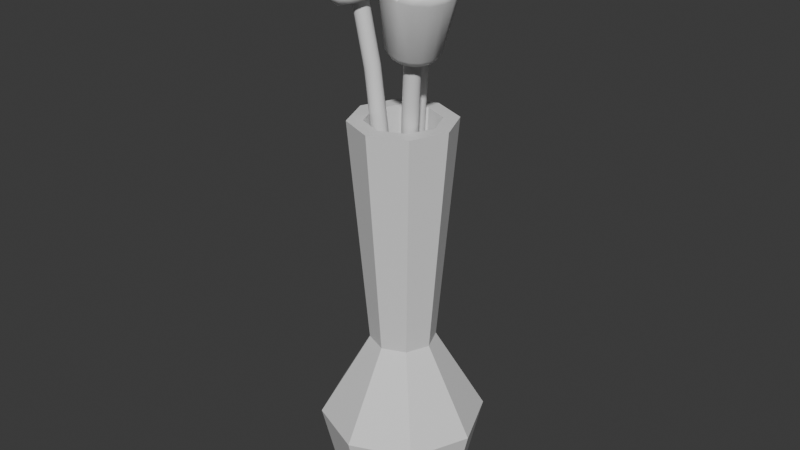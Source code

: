 # Source: vase.blend  (saved by Blender 5.1.30; exported with 4.5.12 LTS)
import bpy
from mathutils import Matrix  # noqa: F401  (used for matrix-valued properties, if any)

bpy.ops.wm.read_factory_settings(use_empty=True)
scene = bpy.context.scene
scene.name = 'Scene'

# ---- collections
col_collection = bpy.data.collections.new('Collection'); scene.collection.children.link(col_collection)

# ---- materials (node trees are filled in below, after node groups)
mat_vase = bpy.data.materials.new('Vase')
mat_vase.alpha_threshold = 0.0
mat_vase.use_backface_culling_lightprobe_volume = False
mat_vase.roughness = 0.5
mat_vase.line_color = (0.0, 0.0, 0.0, 1.0)
mat_tulip = bpy.data.materials.new('Tulip')

# ---- material node trees
mat_vase.use_nodes = True; mat_vase.node_tree.nodes.clear()
_N = mat_vase.node_tree.nodes; _L = mat_vase.node_tree.links
n0 = _N.new('ShaderNodeOutputMaterial'); n0.name = 'Material Output'; n0.location = (200, 100)
n1 = _N.new('ShaderNodeBsdfPrincipled'); n1.name = 'Principled BSDF'; n1.location = (-200, 100)
_L.new(n1.outputs[0], n0.inputs[0])
n0.is_active_output = True
mat_tulip.use_nodes = True; mat_tulip.node_tree.nodes.clear()
_N = mat_tulip.node_tree.nodes; _L = mat_tulip.node_tree.links
n0 = _N.new('ShaderNodeBsdfPrincipled'); n0.name = 'Principled BSDF'; n0.location = (-200, 100)
n1 = _N.new('ShaderNodeOutputMaterial'); n1.name = 'Material Output'; n1.location = (200, 100)
_L.new(n0.outputs[0], n1.inputs[0])
n1.is_active_output = True

# ---- world
world_world = bpy.data.worlds.new('World'); scene.world = world_world
world_world.use_nodes = True; world_world.node_tree.nodes.clear()
_N = world_world.node_tree.nodes; _L = world_world.node_tree.links
n0 = _N.new('ShaderNodeOutputWorld'); n0.name = 'World Output'; n0.location = (200, 100)
n1 = _N.new('ShaderNodeBackground'); n1.name = 'Background'; n1.location = (-200, 100)
n1.inputs[0].default_value = (0.05088, 0.05088, 0.05088, 1.0)
_L.new(n1.outputs[0], n0.inputs[0])
n0.is_active_output = True
world_world.color = (0.05088, 0.05088, 0.05088)
world_world.sun_shadow_jitter_overblur = 0.0

# ---- meshes
me_cylinder = bpy.data.meshes.new('Cylinder')
me_cylinder.from_pydata([(0.0, 0.03537, -0.15), (0.0, 0.02665, 0.15), (0.02501, 0.02501, -0.15), (0.01884, 0.01884, 0.15), (0.03537, 0.0, -0.15), (0.02665, 0.0, 0.15), (0.02501, -0.02501, -0.15), (0.01884, -0.01884, 0.15), (0.0, -0.03537, -0.15), (0.0, -0.02665, 0.15), (-0.02501, -0.02501, -0.15), (-0.01884, -0.01884, 0.15), (-0.03537, 0.0, -0.15), (-0.02665, 0.0, 0.15), (-0.02501, 0.02501, -0.15), (-0.01884, 0.01884, 0.15), (0.0, 0.05, -0.1286), (0.03536, 0.03536, -0.1286), (0.05, 0.0, -0.1286), (0.03536, -0.03536, -0.1286), (0.0, -0.05, -0.1286), (-0.03536, -0.03536, -0.1286), (-0.05, 0.0, -0.1286), (-0.03536, 0.03536, -0.1286), (0.0, 0.06095, -0.08167), (0.0431, 0.0431, -0.08167), (0.06095, 0.0, -0.08167), (0.0431, -0.0431, -0.08167), (0.0, -0.06095, -0.08167), (-0.0431, -0.0431, -0.08167), (-0.06095, 0.0, -0.08167), (-0.0431, 0.0431, -0.08167), (1.41e-10, 0.02405, -0.01778), (0.017, 0.017, -0.01778), (0.02405, 1.41e-10, -0.01778), (0.017, -0.017, -0.01778), (1.41e-10, -0.02405, -0.01778), (-0.017, -0.017, -0.01778), (-0.02405, 1.41e-10, -0.01778), (-0.017, 0.017, -0.01778), (0.02678, 0.02678, 0.15), (0.0, 0.03787, 0.15), (0.03787, 0.0, 0.15), (0.02678, -0.02678, 0.15), (0.0, -0.03787, 0.15), (-0.02678, -0.02678, 0.15), (-0.03787, 0.0, 0.15), (-0.02678, 0.02678, 0.15), (0.01118, 0.01118, -0.01948), (2.018e-08, 0.01581, -0.01948), (0.01581, 0.0, -0.01948), (0.01118, -0.01118, -0.01948), (2.018e-08, -0.01581, -0.01948), (-0.01118, -0.01118, -0.01948), (-0.01581, 0.0, -0.01948), (-0.01118, 0.01118, -0.01948)], [], [(32, 41, 40, 33), (33, 40, 42, 34), (34, 42, 43, 35), (35, 43, 44, 36), (36, 44, 45, 37), (37, 45, 46, 38), (9, 7, 51, 52), (38, 46, 47, 39), (39, 47, 41, 32), (14, 23, 16, 0), (12, 22, 23, 14), (10, 21, 22, 12), (8, 20, 21, 10), (6, 19, 20, 8), (4, 18, 19, 6), (2, 17, 18, 4), (0, 16, 17, 2), (23, 31, 24, 16), (22, 30, 31, 23), (21, 29, 30, 22), (20, 28, 29, 21), (19, 27, 28, 20), (18, 26, 27, 19), (17, 25, 26, 18), (16, 24, 25, 17), (31, 39, 32, 24), (30, 38, 39, 31), (29, 37, 38, 30), (28, 36, 37, 29), (27, 35, 36, 28), (26, 34, 35, 27), (25, 33, 34, 26), (24, 32, 33, 25), (1, 3, 40, 41), (3, 5, 42, 40), (5, 7, 43, 42), (7, 9, 44, 43), (9, 11, 45, 44), (11, 13, 46, 45), (13, 15, 47, 46), (15, 1, 41, 47), (5, 3, 48, 50), (15, 13, 54, 55), (11, 9, 52, 53), (7, 5, 50, 51), (3, 1, 49, 48), (1, 15, 55, 49), (13, 11, 53, 54)])
_uv = me_cylinder.uv_layers.new(name='UVMap')
_uv.uv.foreach_set('vector', [0.1886, 0.1696, 0.2186, 0.5195, 0.1657, 0.5206, 0.151, 0.1734, 0.151, 0.1734, 0.1657, 0.5206, 0.1128, 0.522, 0.1147, 0.1774, 0.1147, 0.1774, 0.1128, 0.522, 0.05879, 0.5231, 0.08085, 0.1814, 0.08085, 0.1814, 0.05879, 0.5231, 6.711e-05, 0.5225, 0.05132, 0.1842, 0.3308, 0.1544, 0.4506, 0.5151, 0.3849, 0.5173, 0.2987, 0.1582, 0.2987, 0.1582, 0.3849, 0.5173, 0.3271, 0.5181, 0.2633, 0.1621, 0.009884, 0.5504, 0.06199, 0.5454, 0.1258, 0.9948, 0.09346, 0.9999, 0.2633, 0.1621, 0.3271, 0.5181, 0.2722, 0.5186, 0.2263, 0.1658, 0.2263, 0.1658, 0.2722, 0.5186, 0.2186, 0.5195, 0.1886, 0.1696, 0.2246, 0.009673, 0.2245, 0.03959, 0.1838, 0.04039, 0.1841, 0.008612, 0.2621, 0.00942, 0.2639, 0.03826, 0.2245, 0.03959, 0.2246, 0.009673, 0.2974, 0.007747, 0.3024, 0.03541, 0.2639, 0.03826, 0.2621, 0.00942, 0.3283, 6.709e-05, 0.3419, 0.02734, 0.3024, 0.03541, 0.2974, 0.007747, 0.04797, 0.01604, 0.05044, 0.05003, 0.003319, 0.05429, 0.009073, 0.01887, 0.09002, 0.005745, 0.09537, 0.04348, 0.05044, 0.05003, 0.04797, 0.01604, 0.1396, 0.00746, 0.1409, 0.04168, 0.09537, 0.04348, 0.09002, 0.005745, 0.1841, 0.008612, 0.1838, 0.04039, 0.1409, 0.04168, 0.1396, 0.00746, 0.2245, 0.03959, 0.2272, 0.08534, 0.1867, 0.08766, 0.1838, 0.04039, 0.2639, 0.03826, 0.2671, 0.08315, 0.2272, 0.08534, 0.2245, 0.03959, 0.3024, 0.03541, 0.3078, 0.08079, 0.2671, 0.08315, 0.2639, 0.03826, 0.3419, 0.02734, 0.3529, 0.08005, 0.3078, 0.08079, 0.3024, 0.03541, 0.05044, 0.05003, 0.05764, 0.102, 0.008364, 0.1154, 0.003319, 0.05429, 0.09537, 0.04348, 0.1022, 0.09468, 0.05764, 0.102, 0.05044, 0.05003, 0.1409, 0.04168, 0.1451, 0.09045, 0.1022, 0.09468, 0.09537, 0.04348, 0.1838, 0.04039, 0.1867, 0.08766, 0.1451, 0.09045, 0.1409, 0.04168, 0.2272, 0.08534, 0.2263, 0.1658, 0.1886, 0.1696, 0.1867, 0.08766, 0.2671, 0.08315, 0.2633, 0.1621, 0.2263, 0.1658, 0.2272, 0.08534, 0.3078, 0.08079, 0.2987, 0.1582, 0.2633, 0.1621, 0.2671, 0.08315, 0.3529, 0.08005, 0.3308, 0.1544, 0.2987, 0.1582, 0.3078, 0.08079, 0.05764, 0.102, 0.08085, 0.1814, 0.05132, 0.1842, 0.008364, 0.1154, 0.1022, 0.09468, 0.1147, 0.1774, 0.08085, 0.1814, 0.05764, 0.102, 0.1451, 0.09045, 0.151, 0.1734, 0.1147, 0.1774, 0.1022, 0.09468, 0.1867, 0.08766, 0.1886, 0.1696, 0.151, 0.1734, 0.1451, 0.09045, 0.2202, 0.5404, 0.1674, 0.5414, 0.1657, 0.5206, 0.2186, 0.5195, 0.1674, 0.5414, 0.1147, 0.543, 0.1128, 0.522, 0.1657, 0.5206, 0.1147, 0.543, 0.06199, 0.5454, 0.05879, 0.5231, 0.1128, 0.522, 0.06199, 0.5454, 0.009884, 0.5504, 6.711e-05, 0.5225, 0.05879, 0.5231, 0.4382, 0.5463, 0.3837, 0.5415, 0.3849, 0.5173, 0.4506, 0.5151, 0.3837, 0.5415, 0.3282, 0.5401, 0.3271, 0.5181, 0.3849, 0.5173, 0.3282, 0.5401, 0.2737, 0.5399, 0.2722, 0.5186, 0.3271, 0.5181, 0.2737, 0.5399, 0.2202, 0.5404, 0.2186, 0.5195, 0.2722, 0.5186, 0.1147, 0.543, 0.1674, 0.5414, 0.1916, 0.9892, 0.1584, 0.9913, 0.2737, 0.5399, 0.3282, 0.5401, 0.2914, 0.9914, 0.2582, 0.9893, 0.3837, 0.5415, 0.4382, 0.5463, 0.3568, 0.9999, 0.3242, 0.9949, 0.06199, 0.5454, 0.1147, 0.543, 0.1584, 0.9913, 0.1258, 0.9948, 0.1674, 0.5414, 0.2202, 0.5404, 0.2248, 0.9886, 0.1916, 0.9892, 0.2202, 0.5404, 0.2737, 0.5399, 0.2582, 0.9893, 0.2248, 0.9886, 0.3282, 0.5401, 0.3837, 0.5415, 0.3242, 0.9949, 0.2914, 0.9914])
me_cylinder.materials.append(mat_vase)
me_cylinder.update()
me_cylinder_001 = bpy.data.meshes.new('Cylinder.001')
me_cylinder_001.from_pydata([(0.0, 0.005769, -0.01827), (0.002208, 0.00533, -0.01827), (0.004079, 0.004079, -0.01827), (0.00533, 0.002208, -0.01827), (0.005769, 0.0, -0.01827), (0.00533, -0.002208, -0.01827), (0.004079, -0.004079, -0.01827), (0.002208, -0.00533, -0.01827), (0.0, -0.005769, -0.01827), (-0.002208, -0.00533, -0.01827), (-0.004079, -0.004079, -0.01827), (-0.00533, -0.002208, -0.01827), (-0.005769, 0.0, -0.01827), (-0.00533, 0.002208, -0.01827), (-0.004079, 0.004079, -0.01827), (-0.002208, 0.00533, -0.01827), (-0.0004665, 0.0287, 0.2188), (0.001741, 0.02828, 0.2189), (0.003613, 0.02708, 0.2192), (0.004863, 0.02528, 0.2198), (0.005302, 0.02317, 0.2204), (0.004863, 0.02105, 0.221), (0.003613, 0.01926, 0.2216), (0.001741, 0.01806, 0.2219), (-0.0004665, 0.01764, 0.2221), (-0.002674, 0.01806, 0.2219), (-0.004546, 0.01926, 0.2216), (-0.005796, 0.02105, 0.221), (-0.006235, 0.02317, 0.2204), (-0.005796, 0.02528, 0.2198), (-0.004546, 0.02708, 0.2192), (-0.002674, 0.02828, 0.2189), (0.004767, 0.0506, 0.2598), (-0.001883, 0.05187, 0.2594), (0.0104, 0.04699, 0.2609), (0.01417, 0.04159, 0.2625), (0.01549, 0.03522, 0.2644), (0.01417, 0.02885, 0.2663), (0.0104, 0.02345, 0.2679), (0.004767, 0.01984, 0.269), (-0.001883, 0.01857, 0.2694), (-0.008533, 0.01984, 0.269), (-0.01417, 0.02345, 0.2679), (-0.01794, 0.02885, 0.2663), (-0.01926, 0.03522, 0.2644), (-0.01794, 0.04159, 0.2625), (-0.01417, 0.04699, 0.2609), (-0.008533, 0.0506, 0.2598), (-0.0004665, 0.0426, 0.221), (-0.0004665, 0.03879, 0.2177), (0.005556, 0.03764, 0.2181), (0.006588, 0.04125, 0.2214), (0.01066, 0.03437, 0.219), (0.01257, 0.03742, 0.2226), (0.01407, 0.02948, 0.2205), (0.01657, 0.03169, 0.2243), (0.01527, 0.02371, 0.2222), (0.01797, 0.02493, 0.2263), (0.01407, 0.01794, 0.2239), (0.01657, 0.01818, 0.2283), (0.01066, 0.01305, 0.2254), (0.01257, 0.01245, 0.23), (0.005556, 0.009784, 0.2264), (0.006588, 0.008619, 0.2312), (-0.0004665, 0.008636, 0.2267), (-0.0004665, 0.007274, 0.2316), (-0.006489, 0.009784, 0.2264), (-0.007521, 0.008619, 0.2312), (-0.01159, 0.01305, 0.2254), (-0.0135, 0.01245, 0.23), (-0.01501, 0.01794, 0.2239), (-0.0175, 0.01818, 0.2283), (-0.0162, 0.02371, 0.2222), (-0.0189, 0.02493, 0.2263), (-0.01501, 0.02948, 0.2205), (-0.0175, 0.03169, 0.2243), (-0.01159, 0.03437, 0.219), (-0.0135, 0.03742, 0.2226), (-0.006489, 0.03764, 0.2181), (-0.007521, 0.04125, 0.2214), (0.00901, 0.05932, 0.2614), (-0.0004665, 0.06113, 0.2609), (0.01704, 0.05418, 0.2629), (0.02241, 0.04648, 0.2652), (0.0243, 0.0374, 0.268), (0.02241, 0.02833, 0.2707), (0.01704, 0.02063, 0.273), (0.00901, 0.01549, 0.2745), (-0.0004665, 0.01368, 0.2751), (-0.009943, 0.01549, 0.2745), (-0.01798, 0.02063, 0.273), (-0.02334, 0.02833, 0.2707), (-0.02523, 0.0374, 0.268), (-0.02334, 0.04648, 0.2652), (-0.01798, 0.05418, 0.2629), (-0.009943, 0.05932, 0.2614), (-0.02334, 0.03012, 0.2767), (-0.01853, 0.02158, 0.2746), (-0.02523, 0.03974, 0.2758), (-0.02334, 0.04828, 0.2712), (-0.01816, 0.05445, 0.2648), (-0.01953, 0.03164, 0.2762), (-0.01561, 0.02438, 0.2738), (-0.0211, 0.03974, 0.2758), (-0.01953, 0.04677, 0.2717), (-0.01524, 0.05165, 0.2656), (0.00901, 0.01733, 0.2807), (0.01676, 0.0208, 0.2741), (-0.0004665, 0.01615, 0.2833), (-0.009943, 0.01733, 0.2807), (-0.01769, 0.02075, 0.2741), (0.00743, 0.02098, 0.2796), (0.01384, 0.02359, 0.2732), (-0.0004665, 0.0201, 0.2821), (-0.008363, 0.02098, 0.2796), (-0.01477, 0.02354, 0.2732), (0.02241, 0.04793, 0.2701), (0.01762, 0.05442, 0.265), (0.0243, 0.03919, 0.2739), (0.02241, 0.02977, 0.2755), (0.01754, 0.0217, 0.2749), (0.0186, 0.04642, 0.2705), (0.0147, 0.05163, 0.2658), (0.02017, 0.03919, 0.2739), (0.0186, 0.03129, 0.2751), (0.01462, 0.02449, 0.274), (0.00901, 0.06068, 0.266), (-0.0004665, 0.06299, 0.2671), (0.01679, 0.05501, 0.2643), (-0.009943, 0.06068, 0.266), (-0.01766, 0.05497, 0.2645), (0.00743, 0.05703, 0.267), (-0.0004665, 0.05903, 0.2683), (0.01387, 0.05221, 0.2652), (-0.008363, 0.05703, 0.267), (-0.01474, 0.05218, 0.2654), (0.001741, 0.01915, 0.13), (0.003613, 0.0179, 0.1301), (0.004863, 0.01603, 0.1302), (0.005302, 0.01383, 0.1304), (0.004863, 0.01163, 0.1306), (0.003613, 0.009768, 0.1307), (0.001741, 0.008521, 0.1308), (-0.0004665, 0.008083, 0.1309), (-0.002674, 0.008521, 0.1308), (-0.004546, 0.009768, 0.1307), (-0.005796, 0.01163, 0.1306), (-0.006235, 0.01383, 0.1304), (-0.005796, 0.01603, 0.1302), (-0.004546, 0.0179, 0.1301), (-0.002674, 0.01915, 0.13), (-0.0004665, 0.01958, 0.1299), (-0.0004665, 0.02282, 0.1765), (0.001741, 0.02239, 0.1766), (0.003613, 0.02117, 0.1768), (0.004863, 0.01933, 0.1772), (0.005302, 0.01717, 0.1776), (0.004863, 0.01501, 0.1781), (0.003613, 0.01318, 0.1785), (0.001741, 0.01195, 0.1787), (-0.0004665, 0.01152, 0.1788), (-0.002674, 0.01195, 0.1787), (-0.004546, 0.01318, 0.1785), (-0.005796, 0.01501, 0.1781), (-0.006235, 0.01717, 0.1776), (-0.005796, 0.01933, 0.1772), (-0.004546, 0.02117, 0.1768), (-0.002674, 0.02239, 0.1766)], [], [(167, 31, 16, 152), (166, 30, 31, 167), (165, 29, 30, 166), (164, 28, 29, 165), (163, 27, 28, 164), (162, 26, 27, 163), (161, 25, 26, 162), (160, 24, 25, 161), (159, 23, 24, 160), (158, 22, 23, 159), (157, 21, 22, 158), (156, 20, 21, 157), (155, 19, 20, 156), (154, 18, 19, 155), (153, 17, 18, 154), (152, 16, 17, 153), (32, 33, 47, 46, 45, 44, 43, 42, 41, 40, 39, 38, 37, 36, 35, 34), (79, 48, 49, 78), (77, 79, 78, 76), (75, 77, 76, 74), (73, 75, 74, 72), (71, 73, 72, 70), (69, 71, 70, 68), (67, 69, 68, 66), (65, 67, 66, 64), (63, 65, 64, 62), (61, 63, 62, 60), (59, 61, 60, 58), (57, 59, 58, 56), (55, 57, 56, 54), (53, 55, 54, 52), (51, 53, 52, 50), (48, 51, 50, 49), (16, 31, 78, 49), (48, 81, 80, 51), (79, 95, 81, 48), (17, 16, 49, 50), (18, 17, 50, 52), (51, 80, 82, 53), (19, 18, 52, 54), (53, 82, 83, 55), (20, 19, 54, 56), (55, 83, 84, 57), (21, 20, 56, 58), (57, 84, 85, 59), (59, 85, 86, 61), (22, 21, 58, 60), (23, 22, 60, 62), (61, 86, 87, 63), (24, 23, 62, 64), (63, 87, 88, 65), (25, 24, 64, 66), (65, 88, 89, 67), (26, 25, 66, 68), (67, 89, 90, 69), (27, 26, 68, 70), (69, 90, 91, 71), (28, 27, 70, 72), (71, 91, 92, 73), (29, 28, 72, 74), (73, 92, 93, 75), (75, 93, 94, 77), (30, 29, 74, 76), (31, 30, 76, 78), (77, 94, 95, 79), (34, 82, 128, 133), (32, 34, 133, 131), (83, 82, 117, 116), (82, 34, 122, 117), (86, 85, 119, 120), (36, 37, 124, 123), (86, 38, 112, 107), (90, 89, 109, 110), (40, 41, 114, 113), (89, 88, 108, 109), (94, 93, 99, 100), (44, 45, 104, 103), (93, 92, 98, 99), (43, 44, 103, 101), (81, 95, 129, 127), (46, 47, 134, 135), (102, 101, 96, 97), (101, 103, 98, 96), (103, 104, 99, 98), (104, 105, 100, 99), (90, 42, 102, 97), (91, 90, 97, 96), (46, 94, 100, 105), (45, 46, 105, 104), (42, 43, 101, 102), (92, 91, 96, 98), (112, 111, 106, 107), (111, 113, 108, 106), (113, 114, 109, 108), (114, 115, 110, 109), (87, 86, 107, 106), (42, 90, 110, 115), (41, 42, 115, 114), (38, 39, 111, 112), (88, 87, 106, 108), (39, 40, 113, 111), (122, 121, 116, 117), (121, 123, 118, 116), (123, 124, 119, 118), (124, 125, 120, 119), (38, 86, 120, 125), (37, 38, 125, 124), (34, 35, 121, 122), (84, 83, 116, 118), (35, 36, 123, 121), (85, 84, 118, 119), (132, 131, 126, 127), (131, 133, 128, 126), (135, 134, 129, 130), (134, 132, 127, 129), (47, 33, 132, 134), (80, 81, 127, 126), (94, 46, 135, 130), (95, 94, 130, 129), (33, 32, 131, 132), (82, 80, 126, 128), (0, 151, 136, 1), (1, 136, 137, 2), (2, 137, 138, 3), (3, 138, 139, 4), (4, 139, 140, 5), (5, 140, 141, 6), (6, 141, 142, 7), (7, 142, 143, 8), (8, 143, 144, 9), (9, 144, 145, 10), (10, 145, 146, 11), (11, 146, 147, 12), (12, 147, 148, 13), (13, 148, 149, 14), (14, 149, 150, 15), (15, 150, 151, 0), (151, 152, 153, 136), (136, 153, 154, 137), (137, 154, 155, 138), (138, 155, 156, 139), (139, 156, 157, 140), (140, 157, 158, 141), (141, 158, 159, 142), (142, 159, 160, 143), (143, 160, 161, 144), (144, 161, 162, 145), (145, 162, 163, 146), (146, 163, 164, 147), (147, 164, 165, 148), (148, 165, 166, 149), (149, 166, 167, 150), (150, 167, 152, 151)])
me_cylinder_001.polygons.foreach_set('use_smooth', [True] * 153)
_k = set([(16, 17), (16, 31), (17, 18), (18, 19), (19, 20), (20, 21), (21, 22), (22, 23), (23, 24), (24, 25), (25, 26), (26, 27), (27, 28), (28, 29), (29, 30), (30, 31), (32, 33), (32, 34), (33, 47), (34, 35), (34, 82), (35, 36), (36, 37), (37, 38), (38, 39), (39, 40), (40, 41), (41, 42), (42, 43), (42, 90), (43, 44), (44, 45), (45, 46), (46, 47), (46, 94), (86, 120)])
me_cylinder_001.attributes.new('sharp_edge', 'BOOLEAN', 'EDGE').data.foreach_set('value', [ (min(e.vertices), max(e.vertices)) in _k for e in me_cylinder_001.edges])
_uv = me_cylinder_001.uv_layers.new(name='UVMap')
_uv.uv.foreach_set('vector', [0.2527, 0.8217, 0.2535, 0.9995, 0.2376, 0.9998, 0.2367, 0.8218, 0.01963, 0.8209, 0.01801, 0.9989, 0.002211, 0.9993, 0.003798, 0.8215, 0.0353, 0.8201, 0.03363, 0.9982, 0.01801, 0.9989, 0.01963, 0.8209, 0.05078, 0.8191, 0.04912, 0.9973, 0.03363, 0.9982, 0.0353, 0.8201, 0.06614, 0.8181, 0.06461, 0.9965, 0.04912, 0.9973, 0.05078, 0.8191, 0.08147, 0.8173, 0.08023, 0.9957, 0.06461, 0.9965, 0.06614, 0.8181, 0.09681, 0.8167, 0.09602, 0.9952, 0.08023, 0.9957, 0.08147, 0.8173, 0.1122, 0.8165, 0.1119, 0.9951, 0.09602, 0.9952, 0.09681, 0.8167, 0.1276, 0.8167, 0.1279, 0.9953, 0.1119, 0.9951, 0.1122, 0.8165, 0.1429, 0.8173, 0.1437, 0.9958, 0.1279, 0.9953, 0.1276, 0.8167, 0.1583, 0.8181, 0.1593, 0.9966, 0.1437, 0.9958, 0.1429, 0.8173, 0.1736, 0.8191, 0.1748, 0.9975, 0.1593, 0.9966, 0.1583, 0.8181, 0.1892, 0.8201, 0.1903, 0.9985, 0.1748, 0.9975, 0.1736, 0.8191, 0.2049, 0.8209, 0.2059, 0.9992, 0.1903, 0.9985, 0.1892, 0.8201, 0.2208, 0.8215, 0.2217, 0.9997, 0.2059, 0.9992, 0.2049, 0.8209, 0.2367, 0.8218, 0.2376, 0.9998, 0.2217, 0.9997, 0.2208, 0.8215, 0.4912, 0.6668, 0.4912, 0.7148, 0.4733, 0.7594, 0.4402, 0.7937, 0.397, 0.8125, 0.3502, 0.813, 0.3069, 0.7951, 0.2739, 0.7615, 0.256, 0.7173, 0.256, 0.6693, 0.2739, 0.6247, 0.3069, 0.5904, 0.3502, 0.5716, 0.397, 0.5711, 0.4402, 0.589, 0.4733, 0.6226, 0.8469, 0.1415, 0.7923, 0.1446, 0.7928, 0.1118, 0.8437, 0.107, 0.9035, 0.1304, 0.8469, 0.1415, 0.8437, 0.107, 0.8969, 0.08939, 0.8218, 0.7146, 0.876, 0.7183, 0.8627, 0.7536, 0.8148, 0.7429, 0.7713, 0.7187, 0.8218, 0.7146, 0.8148, 0.7429, 0.769, 0.7449, 0.721, 0.7311, 0.7713, 0.7187, 0.769, 0.7449, 0.724, 0.757, 0.6664, 0.7515, 0.721, 0.7311, 0.724, 0.757, 0.6802, 0.7829, 0.5203, 0.05194, 0.4994, 0.002155, 0.5317, 0.000187, 0.5416, 0.04748, 0.5417, 0.09631, 0.5203, 0.05194, 0.5416, 0.04748, 0.5594, 0.0887, 0.5639, 0.144, 0.5417, 0.09631, 0.5594, 0.0887, 0.5812, 0.1297, 0.5911, 0.1946, 0.5639, 0.144, 0.5812, 0.1297, 0.6134, 0.1685, 0.5752, 0.4391, 0.6036, 0.3995, 0.6266, 0.4166, 0.5962, 0.4474, 0.5539, 0.4789, 0.5752, 0.4391, 0.5962, 0.4474, 0.5768, 0.4826, 0.5402, 0.522, 0.5539, 0.4789, 0.5768, 0.4826, 0.5661, 0.5216, 0.5331, 0.5707, 0.5402, 0.522, 0.5661, 0.5216, 0.5663, 0.5652, 0.7391, 0.1383, 0.6865, 0.1232, 0.697, 0.08739, 0.744, 0.1061, 0.7923, 0.1446, 0.7391, 0.1383, 0.744, 0.1061, 0.7928, 0.1118, 0.7931, 0.02073, 0.8176, 0.01475, 0.8437, 0.107, 0.7928, 0.1118, 0.7923, 0.1446, 0.7817, 0.3425, 0.729, 0.3398, 0.7391, 0.1383, 0.8469, 0.1415, 0.8351, 0.3461, 0.7817, 0.3425, 0.7923, 0.1446, 0.7699, 0.02071, 0.7931, 0.02073, 0.7928, 0.1118, 0.744, 0.1061, 0.7499, 0.01294, 0.7699, 0.02071, 0.744, 0.1061, 0.697, 0.08739, 0.7391, 0.1383, 0.729, 0.3398, 0.6664, 0.3373, 0.6865, 0.1232, 0.6393, 0.5243, 0.6408, 0.5429, 0.5663, 0.5652, 0.5661, 0.5216, 0.5331, 0.5707, 0.33, 0.5707, 0.3582, 0.513, 0.5402, 0.522, 0.6438, 0.5056, 0.6393, 0.5243, 0.5661, 0.5216, 0.5768, 0.4826, 0.5402, 0.522, 0.3582, 0.513, 0.3804, 0.4618, 0.5539, 0.4789, 0.6533, 0.4897, 0.6438, 0.5056, 0.5768, 0.4826, 0.5962, 0.4474, 0.5539, 0.4789, 0.3804, 0.4618, 0.4002, 0.4064, 0.5752, 0.4391, 0.5752, 0.4391, 0.4002, 0.4064, 0.4244, 0.3432, 0.6036, 0.3995, 0.6661, 0.4787, 0.6533, 0.4897, 0.5962, 0.4474, 0.6266, 0.4166, 0.6385, 0.07747, 0.655, 0.09325, 0.6134, 0.1685, 0.5812, 0.1297, 0.5911, 0.1946, 0.4064, 0.3135, 0.3945, 0.2375, 0.5639, 0.144, 0.6259, 0.05692, 0.6385, 0.07747, 0.5812, 0.1297, 0.5594, 0.0887, 0.5639, 0.144, 0.3945, 0.2375, 0.3752, 0.1762, 0.5417, 0.09631, 0.6168, 0.03502, 0.6259, 0.05692, 0.5594, 0.0887, 0.5416, 0.04748, 0.5417, 0.09631, 0.3752, 0.1762, 0.3458, 0.1207, 0.5203, 0.05194, 0.6142, 0.01306, 0.6168, 0.03502, 0.5416, 0.04748, 0.5317, 0.000187, 0.5203, 0.05194, 0.3458, 0.1207, 0.3048, 0.06403, 0.4994, 0.002155, 0.7563, 0.8329, 0.7404, 0.8446, 0.6802, 0.7829, 0.724, 0.757, 0.6664, 0.7515, 0.6774, 0.5401, 0.7457, 0.5381, 0.721, 0.7311, 0.777, 0.8261, 0.7563, 0.8329, 0.724, 0.757, 0.769, 0.7449, 0.721, 0.7311, 0.7457, 0.5381, 0.8026, 0.5331, 0.7713, 0.7187, 0.7993, 0.8253, 0.777, 0.8261, 0.769, 0.7449, 0.8148, 0.7429, 0.7713, 0.7187, 0.8026, 0.5331, 0.8564, 0.5217, 0.8218, 0.7146, 0.8218, 0.7146, 0.8564, 0.5217, 0.9191, 0.5033, 0.876, 0.7183, 0.8198, 0.8312, 0.7993, 0.8253, 0.8148, 0.7429, 0.8627, 0.7536, 0.8176, 0.01475, 0.8413, 0.000187, 0.8969, 0.08939, 0.8437, 0.107, 0.9035, 0.1304, 0.8988, 0.3503, 0.8351, 0.3461, 0.8469, 0.1415, 0.6746, 0.4251, 0.6664, 0.3373, 0.6752, 0.3425, 0.6799, 0.3721, 0.7304, 0.4288, 0.6746, 0.4251, 0.6799, 0.3721, 0.7327, 0.3734, 0.3582, 0.513, 0.33, 0.5707, 0.3284, 0.5635, 0.3441, 0.5103, 0.33, 0.5707, 0.256, 0.5237, 0.3065, 0.5461, 0.3284, 0.5635, 0.4244, 0.3432, 0.4002, 0.4064, 0.3804, 0.4092, 0.4059, 0.3399, 0.2948, 0.4168, 0.3158, 0.3631, 0.3547, 0.4026, 0.34, 0.4559, 0.4064, 0.3135, 0.3308, 0.3064, 0.3684, 0.3013, 0.3999, 0.3056, 0.3048, 0.06403, 0.3458, 0.1207, 0.325, 0.1331, 0.3039, 0.07181, 0.2694, 0.2078, 0.256, 0.1498, 0.3029, 0.146, 0.3254, 0.1978, 0.3458, 0.1207, 0.3752, 0.1762, 0.3466, 0.1886, 0.325, 0.1331, 0.9191, 0.5033, 0.8564, 0.5217, 0.8558, 0.5032, 0.9113, 0.4993, 0.7759, 0.4383, 0.8322, 0.4334, 0.854, 0.4826, 0.8067, 0.4875, 0.8564, 0.5217, 0.8026, 0.5331, 0.8084, 0.5079, 0.8558, 0.5032, 0.72, 0.454, 0.7759, 0.4383, 0.8067, 0.4875, 0.7522, 0.4916, 0.7817, 0.3425, 0.8351, 0.3461, 0.8289, 0.3596, 0.7803, 0.3609, 0.9035, 0.428, 0.8455, 0.4305, 0.8273, 0.3807, 0.8814, 0.3851, 0.6929, 0.5024, 0.7522, 0.4916, 0.7542, 0.5162, 0.6892, 0.533, 0.7522, 0.4916, 0.8067, 0.4875, 0.8084, 0.5079, 0.7542, 0.5162, 0.8067, 0.4875, 0.854, 0.4826, 0.8558, 0.5032, 0.8084, 0.5079, 0.854, 0.4826, 0.8989, 0.4767, 0.9113, 0.4993, 0.8558, 0.5032, 0.6774, 0.5401, 0.6664, 0.4848, 0.6929, 0.5024, 0.6892, 0.533, 0.7457, 0.5381, 0.6774, 0.5401, 0.6892, 0.533, 0.7542, 0.5162, 0.8877, 0.437, 0.9191, 0.5033, 0.9113, 0.4993, 0.8989, 0.4767, 0.8322, 0.4334, 0.8877, 0.437, 0.8989, 0.4767, 0.854, 0.4826, 0.6664, 0.4848, 0.72, 0.454, 0.7522, 0.4916, 0.6929, 0.5024, 0.8026, 0.5331, 0.7457, 0.5381, 0.7542, 0.5162, 0.8084, 0.5079, 0.3684, 0.3013, 0.3469, 0.2497, 0.3713, 0.2434, 0.3999, 0.3056, 0.3469, 0.2497, 0.3254, 0.1978, 0.3466, 0.1886, 0.3713, 0.2434, 0.3254, 0.1978, 0.3029, 0.146, 0.325, 0.1331, 0.3466, 0.1886, 0.3029, 0.146, 0.2812, 0.09359, 0.3039, 0.07181, 0.325, 0.1331, 0.3945, 0.2375, 0.4064, 0.3135, 0.3999, 0.3056, 0.3713, 0.2434, 0.2571, 0.08924, 0.3048, 0.06403, 0.3039, 0.07181, 0.2812, 0.09359, 0.256, 0.1498, 0.2571, 0.08924, 0.2812, 0.09359, 0.3029, 0.146, 0.3308, 0.3064, 0.2961, 0.2603, 0.3469, 0.2497, 0.3684, 0.3013, 0.3752, 0.1762, 0.3945, 0.2375, 0.3713, 0.2434, 0.3466, 0.1886, 0.2961, 0.2603, 0.2694, 0.2078, 0.3254, 0.1978, 0.3469, 0.2497, 0.3065, 0.5461, 0.3237, 0.5027, 0.3441, 0.5103, 0.3284, 0.5635, 0.3237, 0.5027, 0.34, 0.4559, 0.3607, 0.4623, 0.3441, 0.5103, 0.34, 0.4559, 0.3547, 0.4026, 0.3804, 0.4092, 0.3607, 0.4623, 0.3547, 0.4026, 0.367, 0.3407, 0.4059, 0.3399, 0.3804, 0.4092, 0.3308, 0.3064, 0.4064, 0.3135, 0.4059, 0.3399, 0.367, 0.3407, 0.3158, 0.3631, 0.3308, 0.3064, 0.367, 0.3407, 0.3547, 0.4026, 0.256, 0.5237, 0.275, 0.4706, 0.3237, 0.5027, 0.3065, 0.5461, 0.3804, 0.4618, 0.3582, 0.513, 0.3441, 0.5103, 0.3607, 0.4623, 0.275, 0.4706, 0.2948, 0.4168, 0.34, 0.4559, 0.3237, 0.5027, 0.4002, 0.4064, 0.3804, 0.4618, 0.3607, 0.4623, 0.3804, 0.4092, 0.7793, 0.3765, 0.7327, 0.3734, 0.7335, 0.3533, 0.7803, 0.3609, 0.7327, 0.3734, 0.6799, 0.3721, 0.6752, 0.3425, 0.7335, 0.3533, 0.8814, 0.3851, 0.8273, 0.3807, 0.8289, 0.3596, 0.889, 0.3552, 0.8273, 0.3807, 0.7793, 0.3765, 0.7803, 0.3609, 0.8289, 0.3596, 0.8455, 0.4305, 0.7879, 0.433, 0.7793, 0.3765, 0.8273, 0.3807, 0.729, 0.3398, 0.7817, 0.3425, 0.7803, 0.3609, 0.7335, 0.3533, 0.8988, 0.3503, 0.9035, 0.428, 0.8814, 0.3851, 0.889, 0.3552, 0.8351, 0.3461, 0.8988, 0.3503, 0.889, 0.3552, 0.8289, 0.3596, 0.7879, 0.433, 0.7304, 0.4288, 0.7327, 0.3734, 0.7793, 0.3765, 0.6664, 0.3373, 0.729, 0.3398, 0.7335, 0.3533, 0.6752, 0.3425, 0.2396, 0.01332, 0.2396, 0.63, 0.2236, 0.6295, 0.2235, 0.01273, 0.2235, 0.01273, 0.2236, 0.6295, 0.2077, 0.6285, 0.2076, 0.01124, 0.2076, 0.01124, 0.2077, 0.6285, 0.1918, 0.6272, 0.1917, 0.009065, 0.1917, 0.009065, 0.1918, 0.6272, 0.1759, 0.6256, 0.1759, 0.006539, 0.1759, 0.006539, 0.1759, 0.6256, 0.16, 0.624, 0.16, 0.004043, 0.16, 0.004043, 0.16, 0.624, 0.144, 0.6228, 0.1441, 0.001959, 0.1441, 0.001959, 0.144, 0.6228, 0.128, 0.6219, 0.1282, 0.0006013, 0.1282, 0.0006013, 0.128, 0.6219, 0.1119, 0.6217, 0.1121, 0.000187, 0.1121, 0.000187, 0.1119, 0.6217, 0.09582, 0.622, 0.0961, 0.0007675, 0.0961, 0.0007675, 0.09582, 0.622, 0.0798, 0.623, 0.08014, 0.002254, 0.08014, 0.002254, 0.0798, 0.623, 0.06384, 0.6243, 0.06425, 0.00442, 0.06425, 0.00442, 0.06384, 0.6243, 0.04794, 0.6259, 0.04842, 0.006934, 0.04842, 0.006934, 0.04794, 0.6259, 0.03204, 0.6275, 0.03258, 0.009413, 0.03258, 0.009413, 0.03204, 0.6275, 0.01614, 0.6288, 0.01668, 0.01148, 0.01668, 0.01148, 0.01614, 0.6288, 0.000187, 0.6297, 0.0007053, 0.01281, 0.2556, 0.0129, 0.2556, 0.6298, 0.2396, 0.63, 0.2396, 0.01332, 0.2396, 0.63, 0.2367, 0.8218, 0.2208, 0.8215, 0.2236, 0.6295, 0.2236, 0.6295, 0.2208, 0.8215, 0.2049, 0.8209, 0.2077, 0.6285, 0.2077, 0.6285, 0.2049, 0.8209, 0.1892, 0.8201, 0.1918, 0.6272, 0.1918, 0.6272, 0.1892, 0.8201, 0.1736, 0.8191, 0.1759, 0.6256, 0.1759, 0.6256, 0.1736, 0.8191, 0.1583, 0.8181, 0.16, 0.624, 0.16, 0.624, 0.1583, 0.8181, 0.1429, 0.8173, 0.144, 0.6228, 0.144, 0.6228, 0.1429, 0.8173, 0.1276, 0.8167, 0.128, 0.6219, 0.128, 0.6219, 0.1276, 0.8167, 0.1122, 0.8165, 0.1119, 0.6217, 0.1119, 0.6217, 0.1122, 0.8165, 0.09681, 0.8167, 0.09582, 0.622, 0.09582, 0.622, 0.09681, 0.8167, 0.08147, 0.8173, 0.0798, 0.623, 0.0798, 0.623, 0.08147, 0.8173, 0.06614, 0.8181, 0.06384, 0.6243, 0.06384, 0.6243, 0.06614, 0.8181, 0.05078, 0.8191, 0.04794, 0.6259, 0.04794, 0.6259, 0.05078, 0.8191, 0.0353, 0.8201, 0.03204, 0.6275, 0.03204, 0.6275, 0.0353, 0.8201, 0.01963, 0.8209, 0.01614, 0.6288, 0.01614, 0.6288, 0.01963, 0.8209, 0.003798, 0.8215, 0.000187, 0.6297, 0.2556, 0.6298, 0.2527, 0.8217, 0.2367, 0.8218, 0.2396, 0.63])
me_cylinder_001.materials.append(mat_tulip)
me_cylinder_001.update()
me_cylinder_002 = bpy.data.meshes.new('Cylinder.002')
me_cylinder_002.from_pydata([(0.00462, -0.003455, -0.0373), (0.002946, -0.00496, -0.0373), (0.0008241, -0.005709, -0.0373), (-0.001424, -0.00559, -0.0373), (-0.003455, -0.00462, -0.0373), (-0.00496, -0.002946, -0.0373), (-0.005709, -0.0008241, -0.0373), (-0.00559, 0.001424, -0.0373), (-0.00462, 0.003455, -0.0373), (-0.002946, 0.00496, -0.0373), (-0.0008241, 0.005709, -0.0373), (0.001424, 0.00559, -0.0373), (0.003455, 0.00462, -0.0373), (0.00496, 0.002946, -0.0373), (0.005709, 0.0008241, -0.0373), (0.00559, -0.001424, -0.0373), (0.02326, -0.01681, 0.1997), (0.0216, -0.01833, 0.1998), (0.01952, -0.01911, 0.2002), (0.01734, -0.01904, 0.2007), (0.01538, -0.01812, 0.2014), (0.01395, -0.0165, 0.202), (0.01326, -0.01443, 0.2025), (0.01342, -0.01221, 0.2029), (0.01441, -0.01019, 0.203), (0.01607, -0.008676, 0.2029), (0.01815, -0.007894, 0.2025), (0.02033, -0.007966, 0.202), (0.02229, -0.008881, 0.2014), (0.02372, -0.0105, 0.2007), (0.02441, -0.01257, 0.2002), (0.02425, -0.01479, 0.1998), (0.03767, -0.03412, 0.2408), (0.04267, -0.02955, 0.2404), (0.0314, -0.03647, 0.2418), (0.02482, -0.03626, 0.2435), (0.01893, -0.0335, 0.2454), (0.01462, -0.02863, 0.2473), (0.01255, -0.02238, 0.2489), (0.01303, -0.0157, 0.25), (0.016, -0.009615, 0.2504), (0.021, -0.005048, 0.25), (0.02727, -0.002694, 0.2489), (0.03385, -0.002911, 0.2473), (0.03974, -0.005667, 0.2454), (0.04405, -0.01054, 0.2435), (0.04612, -0.01679, 0.2418), (0.04563, -0.02347, 0.2408), (0.03439, -0.02513, 0.202), (0.03134, -0.02285, 0.1987), (0.02682, -0.02699, 0.199), (0.02909, -0.02998, 0.2024), (0.02114, -0.02912, 0.2), (0.02244, -0.03248, 0.2035), (0.01518, -0.02892, 0.2015), (0.01546, -0.03225, 0.2053), (0.009846, -0.02643, 0.2032), (0.00921, -0.02932, 0.2073), (0.005943, -0.02201, 0.2049), (0.004637, -0.02415, 0.2093), (0.004069, -0.01635, 0.2064), (0.002442, -0.01752, 0.211), (0.004509, -0.01031, 0.2074), (0.002957, -0.01044, 0.2122), (0.007196, -0.004798, 0.2077), (0.006105, -0.003983, 0.2126), (0.01172, -0.0006624, 0.2074), (0.01141, 0.0008622, 0.2122), (0.0174, 0.001469, 0.2064), (0.01805, 0.003359, 0.211), (0.02336, 0.001272, 0.2049), (0.02504, 0.003129, 0.2093), (0.02869, -0.001223, 0.2032), (0.03129, 0.0002054, 0.2073), (0.0326, -0.005637, 0.2015), (0.03586, -0.004966, 0.2053), (0.03447, -0.0113, 0.2), (0.03806, -0.0116, 0.2035), (0.03403, -0.01734, 0.199), (0.03754, -0.01868, 0.2024), (0.04211, -0.04274, 0.2424), (0.04923, -0.03623, 0.2418), (0.03318, -0.04609, 0.2439), (0.0238, -0.04578, 0.2462), (0.01541, -0.04186, 0.2489), (0.009264, -0.03491, 0.2516), (0.006315, -0.026, 0.2539), (0.007007, -0.01649, 0.2555), (0.01124, -0.007819, 0.256), (0.01836, -0.001311, 0.2555), (0.02729, 0.002044, 0.2539), (0.03666, 0.001734, 0.2516), (0.04506, -0.002193, 0.2489), (0.05121, -0.009139, 0.2462), (0.05415, -0.01805, 0.2439), (0.05346, -0.02756, 0.2424), (0.03811, 0.0006567, 0.2577), (0.02838, 0.001917, 0.2556), (0.04694, -0.003594, 0.2567), (0.05265, -0.01022, 0.2522), (0.05448, -0.01807, 0.2457), (0.03703, -0.003304, 0.2572), (0.02887, -0.002095, 0.2547), (0.04447, -0.0069, 0.2567), (0.04915, -0.01236, 0.2527), (0.05049, -0.01873, 0.2466), (0.00848, -0.01759, 0.2616), (0.006617, -0.02588, 0.2551), (0.01321, -0.009296, 0.2643), (0.01983, -0.002413, 0.2616), (0.02721, 0.001746, 0.255), (0.01235, -0.01851, 0.2605), (0.0106, -0.02521, 0.2542), (0.01638, -0.01166, 0.2631), (0.02181, -0.005865, 0.2605), (0.0277, -0.002266, 0.2542), (0.02497, -0.04665, 0.2511), (0.03304, -0.0467, 0.2459), (0.01683, -0.04293, 0.2549), (0.01042, -0.03578, 0.2565), (0.006876, -0.02704, 0.2558), (0.02604, -0.04269, 0.2515), (0.03254, -0.04269, 0.2468), (0.01931, -0.03962, 0.2549), (0.01392, -0.03363, 0.256), (0.01086, -0.02637, 0.255), (0.0432, -0.04356, 0.2469), (0.05072, -0.03735, 0.248), (0.034, -0.04638, 0.2453), (0.05455, -0.02838, 0.2469), (0.0546, -0.01878, 0.2455), (0.04122, -0.0401, 0.248), (0.04756, -0.03498, 0.2492), (0.03351, -0.04237, 0.2461), (0.05068, -0.02745, 0.248), (0.05061, -0.01944, 0.2463), (0.01429, -0.01286, 0.1109), (0.01217, -0.01361, 0.111), (0.009929, -0.0135, 0.1112), (0.007904, -0.01253, 0.1114), (0.006404, -0.01086, 0.1115), (0.005659, -0.008742, 0.1117), (0.005782, -0.006497, 0.1118), (0.006753, -0.004467, 0.1118), (0.008426, -0.002961, 0.1118), (0.01054, -0.002209, 0.1117), (0.01279, -0.002324, 0.1115), (0.01481, -0.00329, 0.1114), (0.01631, -0.00496, 0.1112), (0.01706, -0.007078, 0.111), (0.01693, -0.009324, 0.1109), (0.01596, -0.01135, 0.1109), (0.01856, -0.01329, 0.1574), (0.01689, -0.0148, 0.1575), (0.01479, -0.01557, 0.1578), (0.01257, -0.01547, 0.1582), (0.01058, -0.01453, 0.1586), (0.00911, -0.01288, 0.1591), (0.008391, -0.01078, 0.1594), (0.008531, -0.008553, 0.1597), (0.009509, -0.006527, 0.1598), (0.01117, -0.005017, 0.1597), (0.01328, -0.004251, 0.1594), (0.01549, -0.004347, 0.1591), (0.01749, -0.00529, 0.1586), (0.01896, -0.006936, 0.1582), (0.01967, -0.009035, 0.1578), (0.01953, -0.01127, 0.1575)], [], [(167, 31, 16, 152), (166, 30, 31, 167), (165, 29, 30, 166), (164, 28, 29, 165), (163, 27, 28, 164), (162, 26, 27, 163), (161, 25, 26, 162), (160, 24, 25, 161), (159, 23, 24, 160), (158, 22, 23, 159), (157, 21, 22, 158), (156, 20, 21, 157), (155, 19, 20, 156), (154, 18, 19, 155), (153, 17, 18, 154), (152, 16, 17, 153), (32, 33, 47, 46, 45, 44, 43, 42, 41, 40, 39, 38, 37, 36, 35, 34), (79, 48, 49, 78), (77, 79, 78, 76), (75, 77, 76, 74), (73, 75, 74, 72), (71, 73, 72, 70), (69, 71, 70, 68), (67, 69, 68, 66), (65, 67, 66, 64), (63, 65, 64, 62), (61, 63, 62, 60), (59, 61, 60, 58), (57, 59, 58, 56), (55, 57, 56, 54), (53, 55, 54, 52), (51, 53, 52, 50), (48, 51, 50, 49), (16, 31, 78, 49), (48, 81, 80, 51), (79, 95, 81, 48), (17, 16, 49, 50), (18, 17, 50, 52), (51, 80, 82, 53), (19, 18, 52, 54), (53, 82, 83, 55), (20, 19, 54, 56), (55, 83, 84, 57), (21, 20, 56, 58), (57, 84, 85, 59), (59, 85, 86, 61), (22, 21, 58, 60), (23, 22, 60, 62), (61, 86, 87, 63), (24, 23, 62, 64), (63, 87, 88, 65), (25, 24, 64, 66), (65, 88, 89, 67), (26, 25, 66, 68), (67, 89, 90, 69), (27, 26, 68, 70), (69, 90, 91, 71), (28, 27, 70, 72), (71, 91, 92, 73), (29, 28, 72, 74), (73, 92, 93, 75), (75, 93, 94, 77), (30, 29, 74, 76), (31, 30, 76, 78), (77, 94, 95, 79), (34, 82, 128, 133), (32, 34, 133, 131), (83, 82, 117, 116), (82, 34, 122, 117), (86, 85, 119, 120), (36, 37, 124, 123), (86, 38, 112, 107), (90, 89, 109, 110), (40, 41, 114, 113), (89, 88, 108, 109), (94, 93, 99, 100), (44, 45, 104, 103), (93, 92, 98, 99), (43, 44, 103, 101), (81, 95, 129, 127), (46, 47, 134, 135), (102, 101, 96, 97), (101, 103, 98, 96), (103, 104, 99, 98), (104, 105, 100, 99), (90, 42, 102, 97), (91, 90, 97, 96), (46, 94, 100, 105), (45, 46, 105, 104), (42, 43, 101, 102), (92, 91, 96, 98), (112, 111, 106, 107), (111, 113, 108, 106), (113, 114, 109, 108), (114, 115, 110, 109), (87, 86, 107, 106), (42, 90, 110, 115), (41, 42, 115, 114), (38, 39, 111, 112), (88, 87, 106, 108), (39, 40, 113, 111), (122, 121, 116, 117), (121, 123, 118, 116), (123, 124, 119, 118), (124, 125, 120, 119), (38, 86, 120, 125), (37, 38, 125, 124), (34, 35, 121, 122), (84, 83, 116, 118), (35, 36, 123, 121), (85, 84, 118, 119), (132, 131, 126, 127), (131, 133, 128, 126), (135, 134, 129, 130), (134, 132, 127, 129), (47, 33, 132, 134), (80, 81, 127, 126), (94, 46, 135, 130), (95, 94, 130, 129), (33, 32, 131, 132), (82, 80, 126, 128), (0, 151, 136, 1), (1, 136, 137, 2), (2, 137, 138, 3), (3, 138, 139, 4), (4, 139, 140, 5), (5, 140, 141, 6), (6, 141, 142, 7), (7, 142, 143, 8), (8, 143, 144, 9), (9, 144, 145, 10), (10, 145, 146, 11), (11, 146, 147, 12), (12, 147, 148, 13), (13, 148, 149, 14), (14, 149, 150, 15), (15, 150, 151, 0), (151, 152, 153, 136), (136, 153, 154, 137), (137, 154, 155, 138), (138, 155, 156, 139), (139, 156, 157, 140), (140, 157, 158, 141), (141, 158, 159, 142), (142, 159, 160, 143), (143, 160, 161, 144), (144, 161, 162, 145), (145, 162, 163, 146), (146, 163, 164, 147), (147, 164, 165, 148), (148, 165, 166, 149), (149, 166, 167, 150), (150, 167, 152, 151)])
me_cylinder_002.polygons.foreach_set('use_smooth', [True] * 153)
_k = set([(16, 17), (16, 31), (17, 18), (18, 19), (19, 20), (20, 21), (21, 22), (22, 23), (23, 24), (24, 25), (25, 26), (26, 27), (27, 28), (28, 29), (29, 30), (30, 31), (32, 33), (32, 34), (33, 47), (34, 35), (34, 82), (35, 36), (36, 37), (37, 38), (38, 39), (39, 40), (40, 41), (41, 42), (42, 43), (42, 90), (43, 44), (44, 45), (45, 46), (46, 47), (46, 94), (86, 120)])
me_cylinder_002.attributes.new('sharp_edge', 'BOOLEAN', 'EDGE').data.foreach_set('value', [ (min(e.vertices), max(e.vertices)) in _k for e in me_cylinder_002.edges])
_uv = me_cylinder_002.uv_layers.new(name='UVMap')
_uv.uv.foreach_set('vector', [0.2527, 0.8217, 0.2535, 0.9995, 0.2376, 0.9998, 0.2367, 0.8218, 0.01963, 0.8209, 0.01801, 0.9989, 0.002211, 0.9993, 0.003798, 0.8215, 0.0353, 0.8201, 0.03363, 0.9982, 0.01801, 0.9989, 0.01963, 0.8209, 0.05078, 0.8191, 0.04912, 0.9973, 0.03363, 0.9982, 0.0353, 0.8201, 0.06614, 0.8181, 0.06461, 0.9965, 0.04912, 0.9973, 0.05078, 0.8191, 0.08147, 0.8173, 0.08023, 0.9957, 0.06461, 0.9965, 0.06614, 0.8181, 0.09681, 0.8167, 0.09602, 0.9952, 0.08023, 0.9957, 0.08147, 0.8173, 0.1122, 0.8165, 0.1119, 0.9951, 0.09602, 0.9952, 0.09681, 0.8167, 0.1276, 0.8167, 0.1279, 0.9953, 0.1119, 0.9951, 0.1122, 0.8165, 0.1429, 0.8173, 0.1437, 0.9958, 0.1279, 0.9953, 0.1276, 0.8167, 0.1583, 0.8181, 0.1593, 0.9966, 0.1437, 0.9958, 0.1429, 0.8173, 0.1736, 0.8191, 0.1748, 0.9975, 0.1593, 0.9966, 0.1583, 0.8181, 0.1892, 0.8201, 0.1903, 0.9985, 0.1748, 0.9975, 0.1736, 0.8191, 0.2049, 0.8209, 0.2059, 0.9992, 0.1903, 0.9985, 0.1892, 0.8201, 0.2208, 0.8215, 0.2217, 0.9997, 0.2059, 0.9992, 0.2049, 0.8209, 0.2367, 0.8218, 0.2376, 0.9998, 0.2217, 0.9997, 0.2208, 0.8215, 0.4912, 0.6668, 0.4912, 0.7148, 0.4733, 0.7594, 0.4402, 0.7937, 0.397, 0.8125, 0.3502, 0.813, 0.3069, 0.7951, 0.2739, 0.7615, 0.256, 0.7173, 0.256, 0.6693, 0.2739, 0.6247, 0.3069, 0.5904, 0.3502, 0.5716, 0.397, 0.5711, 0.4402, 0.589, 0.4733, 0.6226, 0.8469, 0.1415, 0.7923, 0.1446, 0.7928, 0.1118, 0.8437, 0.107, 0.9035, 0.1304, 0.8469, 0.1415, 0.8437, 0.107, 0.8969, 0.08939, 0.8218, 0.7146, 0.876, 0.7183, 0.8627, 0.7536, 0.8148, 0.7429, 0.7713, 0.7187, 0.8218, 0.7146, 0.8148, 0.7429, 0.769, 0.7449, 0.721, 0.7311, 0.7713, 0.7187, 0.769, 0.7449, 0.724, 0.757, 0.6664, 0.7515, 0.721, 0.7311, 0.724, 0.757, 0.6802, 0.7829, 0.5203, 0.05194, 0.4994, 0.002155, 0.5317, 0.000187, 0.5416, 0.04748, 0.5417, 0.09631, 0.5203, 0.05194, 0.5416, 0.04748, 0.5594, 0.0887, 0.5639, 0.144, 0.5417, 0.09631, 0.5594, 0.0887, 0.5812, 0.1297, 0.5911, 0.1946, 0.5639, 0.144, 0.5812, 0.1297, 0.6134, 0.1685, 0.5752, 0.4391, 0.6036, 0.3995, 0.6266, 0.4166, 0.5962, 0.4474, 0.5539, 0.4789, 0.5752, 0.4391, 0.5962, 0.4474, 0.5768, 0.4826, 0.5402, 0.522, 0.5539, 0.4789, 0.5768, 0.4826, 0.5661, 0.5216, 0.5331, 0.5707, 0.5402, 0.522, 0.5661, 0.5216, 0.5663, 0.5652, 0.7391, 0.1383, 0.6865, 0.1232, 0.697, 0.08739, 0.744, 0.1061, 0.7923, 0.1446, 0.7391, 0.1383, 0.744, 0.1061, 0.7928, 0.1118, 0.7931, 0.02073, 0.8176, 0.01475, 0.8437, 0.107, 0.7928, 0.1118, 0.7923, 0.1446, 0.7817, 0.3425, 0.729, 0.3398, 0.7391, 0.1383, 0.8469, 0.1415, 0.8351, 0.3461, 0.7817, 0.3425, 0.7923, 0.1446, 0.7699, 0.02071, 0.7931, 0.02073, 0.7928, 0.1118, 0.744, 0.1061, 0.7499, 0.01294, 0.7699, 0.02071, 0.744, 0.1061, 0.697, 0.08739, 0.7391, 0.1383, 0.729, 0.3398, 0.6664, 0.3373, 0.6865, 0.1232, 0.6393, 0.5243, 0.6408, 0.5429, 0.5663, 0.5652, 0.5661, 0.5216, 0.5331, 0.5707, 0.33, 0.5707, 0.3582, 0.513, 0.5402, 0.522, 0.6438, 0.5056, 0.6393, 0.5243, 0.5661, 0.5216, 0.5768, 0.4826, 0.5402, 0.522, 0.3582, 0.513, 0.3804, 0.4618, 0.5539, 0.4789, 0.6533, 0.4897, 0.6438, 0.5056, 0.5768, 0.4826, 0.5962, 0.4474, 0.5539, 0.4789, 0.3804, 0.4618, 0.4002, 0.4064, 0.5752, 0.4391, 0.5752, 0.4391, 0.4002, 0.4064, 0.4244, 0.3432, 0.6036, 0.3995, 0.6661, 0.4787, 0.6533, 0.4897, 0.5962, 0.4474, 0.6266, 0.4166, 0.6385, 0.07747, 0.655, 0.09325, 0.6134, 0.1685, 0.5812, 0.1297, 0.5911, 0.1946, 0.4064, 0.3135, 0.3945, 0.2375, 0.5639, 0.144, 0.6259, 0.05692, 0.6385, 0.07747, 0.5812, 0.1297, 0.5594, 0.0887, 0.5639, 0.144, 0.3945, 0.2375, 0.3752, 0.1762, 0.5417, 0.09631, 0.6168, 0.03502, 0.6259, 0.05692, 0.5594, 0.0887, 0.5416, 0.04748, 0.5417, 0.09631, 0.3752, 0.1762, 0.3458, 0.1207, 0.5203, 0.05194, 0.6142, 0.01306, 0.6168, 0.03502, 0.5416, 0.04748, 0.5317, 0.000187, 0.5203, 0.05194, 0.3458, 0.1207, 0.3048, 0.06403, 0.4994, 0.002155, 0.7563, 0.8329, 0.7404, 0.8446, 0.6802, 0.7829, 0.724, 0.757, 0.6664, 0.7515, 0.6774, 0.5401, 0.7457, 0.5381, 0.721, 0.7311, 0.777, 0.8261, 0.7563, 0.8329, 0.724, 0.757, 0.769, 0.7449, 0.721, 0.7311, 0.7457, 0.5381, 0.8026, 0.5331, 0.7713, 0.7187, 0.7993, 0.8253, 0.777, 0.8261, 0.769, 0.7449, 0.8148, 0.7429, 0.7713, 0.7187, 0.8026, 0.5331, 0.8564, 0.5217, 0.8218, 0.7146, 0.8218, 0.7146, 0.8564, 0.5217, 0.9191, 0.5033, 0.876, 0.7183, 0.8198, 0.8312, 0.7993, 0.8253, 0.8148, 0.7429, 0.8627, 0.7536, 0.8176, 0.01475, 0.8413, 0.000187, 0.8969, 0.08939, 0.8437, 0.107, 0.9035, 0.1304, 0.8988, 0.3503, 0.8351, 0.3461, 0.8469, 0.1415, 0.6746, 0.4251, 0.6664, 0.3373, 0.6752, 0.3425, 0.6799, 0.3721, 0.7304, 0.4288, 0.6746, 0.4251, 0.6799, 0.3721, 0.7327, 0.3734, 0.3582, 0.513, 0.33, 0.5707, 0.3284, 0.5635, 0.3441, 0.5103, 0.33, 0.5707, 0.256, 0.5237, 0.3065, 0.5461, 0.3284, 0.5635, 0.4244, 0.3432, 0.4002, 0.4064, 0.3804, 0.4092, 0.4059, 0.3399, 0.2948, 0.4168, 0.3158, 0.3631, 0.3547, 0.4026, 0.34, 0.4559, 0.4064, 0.3135, 0.3308, 0.3064, 0.3684, 0.3013, 0.3999, 0.3056, 0.3048, 0.06403, 0.3458, 0.1207, 0.325, 0.1331, 0.3039, 0.07181, 0.2694, 0.2078, 0.256, 0.1498, 0.3029, 0.146, 0.3254, 0.1978, 0.3458, 0.1207, 0.3752, 0.1762, 0.3466, 0.1886, 0.325, 0.1331, 0.9191, 0.5033, 0.8564, 0.5217, 0.8558, 0.5032, 0.9113, 0.4993, 0.7759, 0.4383, 0.8322, 0.4334, 0.854, 0.4826, 0.8067, 0.4875, 0.8564, 0.5217, 0.8026, 0.5331, 0.8084, 0.5079, 0.8558, 0.5032, 0.72, 0.454, 0.7759, 0.4383, 0.8067, 0.4875, 0.7522, 0.4916, 0.7817, 0.3425, 0.8351, 0.3461, 0.8289, 0.3596, 0.7803, 0.3609, 0.9035, 0.428, 0.8455, 0.4305, 0.8273, 0.3807, 0.8814, 0.3851, 0.6929, 0.5024, 0.7522, 0.4916, 0.7542, 0.5162, 0.6892, 0.533, 0.7522, 0.4916, 0.8067, 0.4875, 0.8084, 0.5079, 0.7542, 0.5162, 0.8067, 0.4875, 0.854, 0.4826, 0.8558, 0.5032, 0.8084, 0.5079, 0.854, 0.4826, 0.8989, 0.4767, 0.9113, 0.4993, 0.8558, 0.5032, 0.6774, 0.5401, 0.6664, 0.4848, 0.6929, 0.5024, 0.6892, 0.533, 0.7457, 0.5381, 0.6774, 0.5401, 0.6892, 0.533, 0.7542, 0.5162, 0.8877, 0.437, 0.9191, 0.5033, 0.9113, 0.4993, 0.8989, 0.4767, 0.8322, 0.4334, 0.8877, 0.437, 0.8989, 0.4767, 0.854, 0.4826, 0.6664, 0.4848, 0.72, 0.454, 0.7522, 0.4916, 0.6929, 0.5024, 0.8026, 0.5331, 0.7457, 0.5381, 0.7542, 0.5162, 0.8084, 0.5079, 0.3684, 0.3013, 0.3469, 0.2497, 0.3713, 0.2434, 0.3999, 0.3056, 0.3469, 0.2497, 0.3254, 0.1978, 0.3466, 0.1886, 0.3713, 0.2434, 0.3254, 0.1978, 0.3029, 0.146, 0.325, 0.1331, 0.3466, 0.1886, 0.3029, 0.146, 0.2812, 0.09359, 0.3039, 0.07181, 0.325, 0.1331, 0.3945, 0.2375, 0.4064, 0.3135, 0.3999, 0.3056, 0.3713, 0.2434, 0.2571, 0.08924, 0.3048, 0.06403, 0.3039, 0.07181, 0.2812, 0.09359, 0.256, 0.1498, 0.2571, 0.08924, 0.2812, 0.09359, 0.3029, 0.146, 0.3308, 0.3064, 0.2961, 0.2603, 0.3469, 0.2497, 0.3684, 0.3013, 0.3752, 0.1762, 0.3945, 0.2375, 0.3713, 0.2434, 0.3466, 0.1886, 0.2961, 0.2603, 0.2694, 0.2078, 0.3254, 0.1978, 0.3469, 0.2497, 0.3065, 0.5461, 0.3237, 0.5027, 0.3441, 0.5103, 0.3284, 0.5635, 0.3237, 0.5027, 0.34, 0.4559, 0.3607, 0.4623, 0.3441, 0.5103, 0.34, 0.4559, 0.3547, 0.4026, 0.3804, 0.4092, 0.3607, 0.4623, 0.3547, 0.4026, 0.367, 0.3407, 0.4059, 0.3399, 0.3804, 0.4092, 0.3308, 0.3064, 0.4064, 0.3135, 0.4059, 0.3399, 0.367, 0.3407, 0.3158, 0.3631, 0.3308, 0.3064, 0.367, 0.3407, 0.3547, 0.4026, 0.256, 0.5237, 0.275, 0.4706, 0.3237, 0.5027, 0.3065, 0.5461, 0.3804, 0.4618, 0.3582, 0.513, 0.3441, 0.5103, 0.3607, 0.4623, 0.275, 0.4706, 0.2948, 0.4168, 0.34, 0.4559, 0.3237, 0.5027, 0.4002, 0.4064, 0.3804, 0.4618, 0.3607, 0.4623, 0.3804, 0.4092, 0.7793, 0.3765, 0.7327, 0.3734, 0.7335, 0.3533, 0.7803, 0.3609, 0.7327, 0.3734, 0.6799, 0.3721, 0.6752, 0.3425, 0.7335, 0.3533, 0.8814, 0.3851, 0.8273, 0.3807, 0.8289, 0.3596, 0.889, 0.3552, 0.8273, 0.3807, 0.7793, 0.3765, 0.7803, 0.3609, 0.8289, 0.3596, 0.8455, 0.4305, 0.7879, 0.433, 0.7793, 0.3765, 0.8273, 0.3807, 0.729, 0.3398, 0.7817, 0.3425, 0.7803, 0.3609, 0.7335, 0.3533, 0.8988, 0.3503, 0.9035, 0.428, 0.8814, 0.3851, 0.889, 0.3552, 0.8351, 0.3461, 0.8988, 0.3503, 0.889, 0.3552, 0.8289, 0.3596, 0.7879, 0.433, 0.7304, 0.4288, 0.7327, 0.3734, 0.7793, 0.3765, 0.6664, 0.3373, 0.729, 0.3398, 0.7335, 0.3533, 0.6752, 0.3425, 0.2396, 0.01332, 0.2396, 0.63, 0.2236, 0.6295, 0.2235, 0.01273, 0.2235, 0.01273, 0.2236, 0.6295, 0.2077, 0.6285, 0.2076, 0.01124, 0.2076, 0.01124, 0.2077, 0.6285, 0.1918, 0.6272, 0.1917, 0.009065, 0.1917, 0.009065, 0.1918, 0.6272, 0.1759, 0.6256, 0.1759, 0.006539, 0.1759, 0.006539, 0.1759, 0.6256, 0.16, 0.624, 0.16, 0.004043, 0.16, 0.004043, 0.16, 0.624, 0.144, 0.6228, 0.1441, 0.001959, 0.1441, 0.001959, 0.144, 0.6228, 0.128, 0.6219, 0.1282, 0.0006013, 0.1282, 0.0006013, 0.128, 0.6219, 0.1119, 0.6217, 0.1121, 0.000187, 0.1121, 0.000187, 0.1119, 0.6217, 0.09582, 0.622, 0.0961, 0.0007675, 0.0961, 0.0007675, 0.09582, 0.622, 0.0798, 0.623, 0.08014, 0.002254, 0.08014, 0.002254, 0.0798, 0.623, 0.06384, 0.6243, 0.06425, 0.00442, 0.06425, 0.00442, 0.06384, 0.6243, 0.04794, 0.6259, 0.04842, 0.006934, 0.04842, 0.006934, 0.04794, 0.6259, 0.03204, 0.6275, 0.03258, 0.009413, 0.03258, 0.009413, 0.03204, 0.6275, 0.01614, 0.6288, 0.01668, 0.01148, 0.01668, 0.01148, 0.01614, 0.6288, 0.000187, 0.6297, 0.0007053, 0.01281, 0.2556, 0.0129, 0.2556, 0.6298, 0.2396, 0.63, 0.2396, 0.01332, 0.2396, 0.63, 0.2367, 0.8218, 0.2208, 0.8215, 0.2236, 0.6295, 0.2236, 0.6295, 0.2208, 0.8215, 0.2049, 0.8209, 0.2077, 0.6285, 0.2077, 0.6285, 0.2049, 0.8209, 0.1892, 0.8201, 0.1918, 0.6272, 0.1918, 0.6272, 0.1892, 0.8201, 0.1736, 0.8191, 0.1759, 0.6256, 0.1759, 0.6256, 0.1736, 0.8191, 0.1583, 0.8181, 0.16, 0.624, 0.16, 0.624, 0.1583, 0.8181, 0.1429, 0.8173, 0.144, 0.6228, 0.144, 0.6228, 0.1429, 0.8173, 0.1276, 0.8167, 0.128, 0.6219, 0.128, 0.6219, 0.1276, 0.8167, 0.1122, 0.8165, 0.1119, 0.6217, 0.1119, 0.6217, 0.1122, 0.8165, 0.09681, 0.8167, 0.09582, 0.622, 0.09582, 0.622, 0.09681, 0.8167, 0.08147, 0.8173, 0.0798, 0.623, 0.0798, 0.623, 0.08147, 0.8173, 0.06614, 0.8181, 0.06384, 0.6243, 0.06384, 0.6243, 0.06614, 0.8181, 0.05078, 0.8191, 0.04794, 0.6259, 0.04794, 0.6259, 0.05078, 0.8191, 0.0353, 0.8201, 0.03204, 0.6275, 0.03204, 0.6275, 0.0353, 0.8201, 0.01963, 0.8209, 0.01614, 0.6288, 0.01614, 0.6288, 0.01963, 0.8209, 0.003798, 0.8215, 0.000187, 0.6297, 0.2556, 0.6298, 0.2527, 0.8217, 0.2367, 0.8218, 0.2396, 0.63])
me_cylinder_002.materials.append(mat_tulip)
me_cylinder_002.update()
me_cylinder_003 = bpy.data.meshes.new('Cylinder.003')
me_cylinder_003.from_pydata([(-0.0003561, -0.003025, -0.01119), (-0.0007015, -0.0008007, -0.01121), (-0.0001703, 0.001386, -0.01118), (0.001156, 0.003204, -0.01112), (0.003077, 0.004374, -0.01103), (0.005298, 0.00472, -0.01093), (0.007483, 0.004188, -0.01082), (0.009298, 0.00286, -0.01074), (0.01047, 0.0009373, -0.01068), (0.01081, -0.001287, -0.01067), (0.01028, -0.003474, -0.01069), (0.008955, -0.005291, -0.01075), (0.007035, -0.006462, -0.01084), (0.004813, -0.006807, -0.01095), (0.002628, -0.006276, -0.01105), (0.0008131, -0.004947, -0.01114), (-0.03284, -0.01134, 0.2246), (-0.03321, -0.009119, 0.2247), (-0.03275, -0.00695, 0.2251), (-0.03152, -0.00516, 0.2257), (-0.02971, -0.004021, 0.2264), (-0.02761, -0.003707, 0.2271), (-0.02552, -0.004266, 0.2277), (-0.02377, -0.005612, 0.2282), (-0.02263, -0.007541, 0.2284), (-0.02226, -0.009759, 0.2283), (-0.02273, -0.01193, 0.2279), (-0.02395, -0.01372, 0.2273), (-0.02576, -0.01486, 0.2266), (-0.02786, -0.01517, 0.2258), (-0.02995, -0.01461, 0.2252), (-0.0317, -0.01327, 0.2247), (-0.05712, -0.01394, 0.2645), (-0.05601, -0.02062, 0.2642), (-0.05572, -0.00741, 0.2657), (-0.05202, -0.002017, 0.2674), (-0.04658, 0.001413, 0.2696), (-0.04024, 0.002358, 0.2718), (-0.03396, 0.0006754, 0.2737), (-0.02869, -0.00338, 0.2751), (-0.02524, -0.00919, 0.2756), (-0.02413, -0.01587, 0.2753), (-0.02553, -0.02241, 0.2741), (-0.02923, -0.0278, 0.2723), (-0.03466, -0.03123, 0.2702), (-0.041, -0.03217, 0.268), (-0.04728, -0.03049, 0.2661), (-0.05255, -0.02643, 0.2647), (-0.04599, -0.01611, 0.2262), (-0.04226, -0.0148, 0.2231), (-0.04327, -0.008752, 0.2234), (-0.04717, -0.009023, 0.2266), (-0.042, -0.002835, 0.2244), (-0.04568, -0.002091, 0.2278), (-0.03865, 0.002048, 0.226), (-0.04176, 0.00363, 0.2297), (-0.03373, 0.005154, 0.228), (-0.03599, 0.007269, 0.232), (-0.02799, 0.006011, 0.23), (-0.02927, 0.008272, 0.2343), (-0.0223, 0.004486, 0.2317), (-0.0226, 0.006486, 0.2364), (-0.01752, 0.000814, 0.2329), (-0.01701, 0.002184, 0.2378), (-0.0144, -0.004448, 0.2334), (-0.01335, -0.00398, 0.2383), (-0.01339, -0.0105, 0.2331), (-0.01217, -0.01107, 0.238), (-0.01466, -0.01641, 0.2321), (-0.01366, -0.018, 0.2368), (-0.01801, -0.0213, 0.2305), (-0.01758, -0.02372, 0.2349), (-0.02293, -0.0244, 0.2285), (-0.02335, -0.02736, 0.2326), (-0.02867, -0.02526, 0.2265), (-0.03007, -0.02836, 0.2302), (-0.03436, -0.02374, 0.2248), (-0.03674, -0.02658, 0.2282), (-0.03913, -0.02006, 0.2236), (-0.04233, -0.02227, 0.2268), (-0.06683, -0.01295, 0.2657), (-0.06525, -0.02247, 0.2652), (-0.06483, -0.003643, 0.2673), (-0.05956, 0.004042, 0.2698), (-0.05182, 0.00893, 0.2729), (-0.04278, 0.01028, 0.2761), (-0.03383, 0.007879, 0.2788), (-0.02632, 0.0021, 0.2807), (-0.0214, -0.00618, 0.2815), (-0.01982, -0.0157, 0.281), (-0.02182, -0.02501, 0.2794), (-0.02709, -0.0327, 0.2768), (-0.03483, -0.03758, 0.2737), (-0.04386, -0.03893, 0.2706), (-0.05282, -0.03653, 0.2679), (-0.06033, -0.03075, 0.266), (-0.02906, -0.03331, 0.2827), (-0.0226, -0.02586, 0.281), (-0.03739, -0.03839, 0.2814), (-0.04583, -0.03955, 0.2765), (-0.0531, -0.03679, 0.2697), (-0.03176, -0.03025, 0.2822), (-0.02618, -0.02408, 0.2799), (-0.03881, -0.03451, 0.2814), (-0.04574, -0.03545, 0.277), (-0.05151, -0.03309, 0.2706), (-0.02834, 0.001468, 0.2868), (-0.03394, 0.007556, 0.2799), (-0.0241, -0.007027, 0.2896), (-0.02183, -0.01633, 0.2871), (-0.02207, -0.02479, 0.2804), (-0.03117, -0.00127, 0.2855), (-0.03552, 0.003855, 0.279), (-0.02776, -0.008385, 0.2882), (-0.02575, -0.0161, 0.2858), (-0.02566, -0.023, 0.2794), (-0.06115, 0.003544, 0.2746), (-0.06535, -0.003187, 0.2693), (-0.05377, 0.008317, 0.2788), (-0.04437, 0.00978, 0.2809), (-0.03509, 0.007974, 0.2806), (-0.05844, 0.0004822, 0.2752), (-0.06177, -0.004968, 0.2703), (-0.05236, 0.00444, 0.2789), (-0.04446, 0.005678, 0.2804), (-0.03667, 0.004272, 0.2797), (-0.06832, -0.01342, 0.2701), (-0.06728, -0.02311, 0.2713), (-0.06558, -0.004167, 0.2686), (-0.06182, -0.03122, 0.2705), (-0.05375, -0.03651, 0.2694), (-0.0644, -0.01365, 0.2714), (-0.06363, -0.02175, 0.2727), (-0.062, -0.005948, 0.2697), (-0.05898, -0.02848, 0.2717), (-0.05216, -0.03281, 0.2703), (-0.02047, -0.005984, 0.1363), (-0.01995, -0.003798, 0.1364), (-0.01863, -0.001983, 0.1366), (-0.01673, -0.0008148, 0.1369), (-0.01452, -0.0004715, 0.1371), (-0.01235, -0.001005, 0.1374), (-0.01054, -0.002335, 0.1376), (-0.009375, -0.004258, 0.1377), (-0.009026, -0.006482, 0.1377), (-0.009549, -0.008667, 0.1375), (-0.01086, -0.01048, 0.1373), (-0.01277, -0.01165, 0.137), (-0.01497, -0.01199, 0.1368), (-0.01715, -0.01146, 0.1365), (-0.01895, -0.01013, 0.1363), (-0.02012, -0.008207, 0.1362), (-0.02534, -0.009319, 0.1826), (-0.0257, -0.007098, 0.1827), (-0.02521, -0.00492, 0.1829), (-0.02394, -0.003116, 0.1834), (-0.02208, -0.001962, 0.1839), (-0.01992, -0.001632, 0.1845), (-0.01779, -0.002177, 0.1849), (-0.01601, -0.003514, 0.1853), (-0.01486, -0.005439, 0.1854), (-0.0145, -0.00766, 0.1854), (-0.01499, -0.009839, 0.1851), (-0.01627, -0.01164, 0.1846), (-0.01812, -0.0128, 0.1841), (-0.02028, -0.01313, 0.1836), (-0.02241, -0.01258, 0.1831), (-0.02419, -0.01125, 0.1827)], [], [(167, 31, 16, 152), (166, 30, 31, 167), (165, 29, 30, 166), (164, 28, 29, 165), (163, 27, 28, 164), (162, 26, 27, 163), (161, 25, 26, 162), (160, 24, 25, 161), (159, 23, 24, 160), (158, 22, 23, 159), (157, 21, 22, 158), (156, 20, 21, 157), (155, 19, 20, 156), (154, 18, 19, 155), (153, 17, 18, 154), (152, 16, 17, 153), (32, 33, 47, 46, 45, 44, 43, 42, 41, 40, 39, 38, 37, 36, 35, 34), (79, 48, 49, 78), (77, 79, 78, 76), (75, 77, 76, 74), (73, 75, 74, 72), (71, 73, 72, 70), (69, 71, 70, 68), (67, 69, 68, 66), (65, 67, 66, 64), (63, 65, 64, 62), (61, 63, 62, 60), (59, 61, 60, 58), (57, 59, 58, 56), (55, 57, 56, 54), (53, 55, 54, 52), (51, 53, 52, 50), (48, 51, 50, 49), (16, 31, 78, 49), (48, 81, 80, 51), (79, 95, 81, 48), (17, 16, 49, 50), (18, 17, 50, 52), (51, 80, 82, 53), (19, 18, 52, 54), (53, 82, 83, 55), (20, 19, 54, 56), (55, 83, 84, 57), (21, 20, 56, 58), (57, 84, 85, 59), (59, 85, 86, 61), (22, 21, 58, 60), (23, 22, 60, 62), (61, 86, 87, 63), (24, 23, 62, 64), (63, 87, 88, 65), (25, 24, 64, 66), (65, 88, 89, 67), (26, 25, 66, 68), (67, 89, 90, 69), (27, 26, 68, 70), (69, 90, 91, 71), (28, 27, 70, 72), (71, 91, 92, 73), (29, 28, 72, 74), (73, 92, 93, 75), (75, 93, 94, 77), (30, 29, 74, 76), (31, 30, 76, 78), (77, 94, 95, 79), (34, 82, 128, 133), (32, 34, 133, 131), (83, 82, 117, 116), (82, 34, 122, 117), (86, 85, 119, 120), (36, 37, 124, 123), (86, 38, 112, 107), (90, 89, 109, 110), (40, 41, 114, 113), (89, 88, 108, 109), (94, 93, 99, 100), (44, 45, 104, 103), (93, 92, 98, 99), (43, 44, 103, 101), (81, 95, 129, 127), (46, 47, 134, 135), (102, 101, 96, 97), (101, 103, 98, 96), (103, 104, 99, 98), (104, 105, 100, 99), (90, 42, 102, 97), (91, 90, 97, 96), (46, 94, 100, 105), (45, 46, 105, 104), (42, 43, 101, 102), (92, 91, 96, 98), (112, 111, 106, 107), (111, 113, 108, 106), (113, 114, 109, 108), (114, 115, 110, 109), (87, 86, 107, 106), (42, 90, 110, 115), (41, 42, 115, 114), (38, 39, 111, 112), (88, 87, 106, 108), (39, 40, 113, 111), (122, 121, 116, 117), (121, 123, 118, 116), (123, 124, 119, 118), (124, 125, 120, 119), (38, 86, 120, 125), (37, 38, 125, 124), (34, 35, 121, 122), (84, 83, 116, 118), (35, 36, 123, 121), (85, 84, 118, 119), (132, 131, 126, 127), (131, 133, 128, 126), (135, 134, 129, 130), (134, 132, 127, 129), (47, 33, 132, 134), (80, 81, 127, 126), (94, 46, 135, 130), (95, 94, 130, 129), (33, 32, 131, 132), (82, 80, 126, 128), (0, 151, 136, 1), (1, 136, 137, 2), (2, 137, 138, 3), (3, 138, 139, 4), (4, 139, 140, 5), (5, 140, 141, 6), (6, 141, 142, 7), (7, 142, 143, 8), (8, 143, 144, 9), (9, 144, 145, 10), (10, 145, 146, 11), (11, 146, 147, 12), (12, 147, 148, 13), (13, 148, 149, 14), (14, 149, 150, 15), (15, 150, 151, 0), (151, 152, 153, 136), (136, 153, 154, 137), (137, 154, 155, 138), (138, 155, 156, 139), (139, 156, 157, 140), (140, 157, 158, 141), (141, 158, 159, 142), (142, 159, 160, 143), (143, 160, 161, 144), (144, 161, 162, 145), (145, 162, 163, 146), (146, 163, 164, 147), (147, 164, 165, 148), (148, 165, 166, 149), (149, 166, 167, 150), (150, 167, 152, 151)])
me_cylinder_003.polygons.foreach_set('use_smooth', [True] * 153)
_k = set([(16, 17), (16, 31), (17, 18), (18, 19), (19, 20), (20, 21), (21, 22), (22, 23), (23, 24), (24, 25), (25, 26), (26, 27), (27, 28), (28, 29), (29, 30), (30, 31), (32, 33), (32, 34), (33, 47), (34, 35), (34, 82), (35, 36), (36, 37), (37, 38), (38, 39), (39, 40), (40, 41), (41, 42), (42, 43), (42, 90), (43, 44), (44, 45), (45, 46), (46, 47), (46, 94), (86, 120)])
me_cylinder_003.attributes.new('sharp_edge', 'BOOLEAN', 'EDGE').data.foreach_set('value', [ (min(e.vertices), max(e.vertices)) in _k for e in me_cylinder_003.edges])
_uv = me_cylinder_003.uv_layers.new(name='UVMap')
_uv.uv.foreach_set('vector', [0.2527, 0.8217, 0.2535, 0.9995, 0.2376, 0.9998, 0.2367, 0.8218, 0.01963, 0.8209, 0.01801, 0.9989, 0.002211, 0.9993, 0.003798, 0.8215, 0.0353, 0.8201, 0.03363, 0.9982, 0.01801, 0.9989, 0.01963, 0.8209, 0.05078, 0.8191, 0.04912, 0.9973, 0.03363, 0.9982, 0.0353, 0.8201, 0.06614, 0.8181, 0.06461, 0.9965, 0.04912, 0.9973, 0.05078, 0.8191, 0.08147, 0.8173, 0.08023, 0.9957, 0.06461, 0.9965, 0.06614, 0.8181, 0.09681, 0.8167, 0.09602, 0.9952, 0.08023, 0.9957, 0.08147, 0.8173, 0.1122, 0.8165, 0.1119, 0.9951, 0.09602, 0.9952, 0.09681, 0.8167, 0.1276, 0.8167, 0.1279, 0.9953, 0.1119, 0.9951, 0.1122, 0.8165, 0.1429, 0.8173, 0.1437, 0.9958, 0.1279, 0.9953, 0.1276, 0.8167, 0.1583, 0.8181, 0.1593, 0.9966, 0.1437, 0.9958, 0.1429, 0.8173, 0.1736, 0.8191, 0.1748, 0.9975, 0.1593, 0.9966, 0.1583, 0.8181, 0.1892, 0.8201, 0.1903, 0.9985, 0.1748, 0.9975, 0.1736, 0.8191, 0.2049, 0.8209, 0.2059, 0.9992, 0.1903, 0.9985, 0.1892, 0.8201, 0.2208, 0.8215, 0.2217, 0.9997, 0.2059, 0.9992, 0.2049, 0.8209, 0.2367, 0.8218, 0.2376, 0.9998, 0.2217, 0.9997, 0.2208, 0.8215, 0.4912, 0.6668, 0.4912, 0.7148, 0.4733, 0.7594, 0.4402, 0.7937, 0.397, 0.8125, 0.3502, 0.813, 0.3069, 0.7951, 0.2739, 0.7615, 0.256, 0.7173, 0.256, 0.6693, 0.2739, 0.6247, 0.3069, 0.5904, 0.3502, 0.5716, 0.397, 0.5711, 0.4402, 0.589, 0.4733, 0.6226, 0.8469, 0.1415, 0.7923, 0.1446, 0.7928, 0.1118, 0.8437, 0.107, 0.9035, 0.1304, 0.8469, 0.1415, 0.8437, 0.107, 0.8969, 0.08939, 0.8218, 0.7146, 0.876, 0.7183, 0.8627, 0.7536, 0.8148, 0.7429, 0.7713, 0.7187, 0.8218, 0.7146, 0.8148, 0.7429, 0.769, 0.7449, 0.721, 0.7311, 0.7713, 0.7187, 0.769, 0.7449, 0.724, 0.757, 0.6664, 0.7515, 0.721, 0.7311, 0.724, 0.757, 0.6802, 0.7829, 0.5203, 0.05194, 0.4994, 0.002155, 0.5317, 0.000187, 0.5416, 0.04748, 0.5417, 0.09631, 0.5203, 0.05194, 0.5416, 0.04748, 0.5594, 0.0887, 0.5639, 0.144, 0.5417, 0.09631, 0.5594, 0.0887, 0.5812, 0.1297, 0.5911, 0.1946, 0.5639, 0.144, 0.5812, 0.1297, 0.6134, 0.1685, 0.5752, 0.4391, 0.6036, 0.3995, 0.6266, 0.4166, 0.5962, 0.4474, 0.5539, 0.4789, 0.5752, 0.4391, 0.5962, 0.4474, 0.5768, 0.4826, 0.5402, 0.522, 0.5539, 0.4789, 0.5768, 0.4826, 0.5661, 0.5216, 0.5331, 0.5707, 0.5402, 0.522, 0.5661, 0.5216, 0.5663, 0.5652, 0.7391, 0.1383, 0.6865, 0.1232, 0.697, 0.08739, 0.744, 0.1061, 0.7923, 0.1446, 0.7391, 0.1383, 0.744, 0.1061, 0.7928, 0.1118, 0.7931, 0.02073, 0.8176, 0.01475, 0.8437, 0.107, 0.7928, 0.1118, 0.7923, 0.1446, 0.7817, 0.3425, 0.729, 0.3398, 0.7391, 0.1383, 0.8469, 0.1415, 0.8351, 0.3461, 0.7817, 0.3425, 0.7923, 0.1446, 0.7699, 0.02071, 0.7931, 0.02073, 0.7928, 0.1118, 0.744, 0.1061, 0.7499, 0.01294, 0.7699, 0.02071, 0.744, 0.1061, 0.697, 0.08739, 0.7391, 0.1383, 0.729, 0.3398, 0.6664, 0.3373, 0.6865, 0.1232, 0.6393, 0.5243, 0.6408, 0.5429, 0.5663, 0.5652, 0.5661, 0.5216, 0.5331, 0.5707, 0.33, 0.5707, 0.3582, 0.513, 0.5402, 0.522, 0.6438, 0.5056, 0.6393, 0.5243, 0.5661, 0.5216, 0.5768, 0.4826, 0.5402, 0.522, 0.3582, 0.513, 0.3804, 0.4618, 0.5539, 0.4789, 0.6533, 0.4897, 0.6438, 0.5056, 0.5768, 0.4826, 0.5962, 0.4474, 0.5539, 0.4789, 0.3804, 0.4618, 0.4002, 0.4064, 0.5752, 0.4391, 0.5752, 0.4391, 0.4002, 0.4064, 0.4244, 0.3432, 0.6036, 0.3995, 0.6661, 0.4787, 0.6533, 0.4897, 0.5962, 0.4474, 0.6266, 0.4166, 0.6385, 0.07747, 0.655, 0.09325, 0.6134, 0.1685, 0.5812, 0.1297, 0.5911, 0.1946, 0.4064, 0.3135, 0.3945, 0.2375, 0.5639, 0.144, 0.6259, 0.05692, 0.6385, 0.07747, 0.5812, 0.1297, 0.5594, 0.0887, 0.5639, 0.144, 0.3945, 0.2375, 0.3752, 0.1762, 0.5417, 0.09631, 0.6168, 0.03502, 0.6259, 0.05692, 0.5594, 0.0887, 0.5416, 0.04748, 0.5417, 0.09631, 0.3752, 0.1762, 0.3458, 0.1207, 0.5203, 0.05194, 0.6142, 0.01306, 0.6168, 0.03502, 0.5416, 0.04748, 0.5317, 0.000187, 0.5203, 0.05194, 0.3458, 0.1207, 0.3048, 0.06403, 0.4994, 0.002155, 0.7563, 0.8329, 0.7404, 0.8446, 0.6802, 0.7829, 0.724, 0.757, 0.6664, 0.7515, 0.6774, 0.5401, 0.7457, 0.5381, 0.721, 0.7311, 0.777, 0.8261, 0.7563, 0.8329, 0.724, 0.757, 0.769, 0.7449, 0.721, 0.7311, 0.7457, 0.5381, 0.8026, 0.5331, 0.7713, 0.7187, 0.7993, 0.8253, 0.777, 0.8261, 0.769, 0.7449, 0.8148, 0.7429, 0.7713, 0.7187, 0.8026, 0.5331, 0.8564, 0.5217, 0.8218, 0.7146, 0.8218, 0.7146, 0.8564, 0.5217, 0.9191, 0.5033, 0.876, 0.7183, 0.8198, 0.8312, 0.7993, 0.8253, 0.8148, 0.7429, 0.8627, 0.7536, 0.8176, 0.01475, 0.8413, 0.000187, 0.8969, 0.08939, 0.8437, 0.107, 0.9035, 0.1304, 0.8988, 0.3503, 0.8351, 0.3461, 0.8469, 0.1415, 0.6746, 0.4251, 0.6664, 0.3373, 0.6752, 0.3425, 0.6799, 0.3721, 0.7304, 0.4288, 0.6746, 0.4251, 0.6799, 0.3721, 0.7327, 0.3734, 0.3582, 0.513, 0.33, 0.5707, 0.3284, 0.5635, 0.3441, 0.5103, 0.33, 0.5707, 0.256, 0.5237, 0.3065, 0.5461, 0.3284, 0.5635, 0.4244, 0.3432, 0.4002, 0.4064, 0.3804, 0.4092, 0.4059, 0.3399, 0.2948, 0.4168, 0.3158, 0.3631, 0.3547, 0.4026, 0.34, 0.4559, 0.4064, 0.3135, 0.3308, 0.3064, 0.3684, 0.3013, 0.3999, 0.3056, 0.3048, 0.06403, 0.3458, 0.1207, 0.325, 0.1331, 0.3039, 0.07181, 0.2694, 0.2078, 0.256, 0.1498, 0.3029, 0.146, 0.3254, 0.1978, 0.3458, 0.1207, 0.3752, 0.1762, 0.3466, 0.1886, 0.325, 0.1331, 0.9191, 0.5033, 0.8564, 0.5217, 0.8558, 0.5032, 0.9113, 0.4993, 0.7759, 0.4383, 0.8322, 0.4334, 0.854, 0.4826, 0.8067, 0.4875, 0.8564, 0.5217, 0.8026, 0.5331, 0.8084, 0.5079, 0.8558, 0.5032, 0.72, 0.454, 0.7759, 0.4383, 0.8067, 0.4875, 0.7522, 0.4916, 0.7817, 0.3425, 0.8351, 0.3461, 0.8289, 0.3596, 0.7803, 0.3609, 0.9035, 0.428, 0.8455, 0.4305, 0.8273, 0.3807, 0.8814, 0.3851, 0.6929, 0.5024, 0.7522, 0.4916, 0.7542, 0.5162, 0.6892, 0.533, 0.7522, 0.4916, 0.8067, 0.4875, 0.8084, 0.5079, 0.7542, 0.5162, 0.8067, 0.4875, 0.854, 0.4826, 0.8558, 0.5032, 0.8084, 0.5079, 0.854, 0.4826, 0.8989, 0.4767, 0.9113, 0.4993, 0.8558, 0.5032, 0.6774, 0.5401, 0.6664, 0.4848, 0.6929, 0.5024, 0.6892, 0.533, 0.7457, 0.5381, 0.6774, 0.5401, 0.6892, 0.533, 0.7542, 0.5162, 0.8877, 0.437, 0.9191, 0.5033, 0.9113, 0.4993, 0.8989, 0.4767, 0.8322, 0.4334, 0.8877, 0.437, 0.8989, 0.4767, 0.854, 0.4826, 0.6664, 0.4848, 0.72, 0.454, 0.7522, 0.4916, 0.6929, 0.5024, 0.8026, 0.5331, 0.7457, 0.5381, 0.7542, 0.5162, 0.8084, 0.5079, 0.3684, 0.3013, 0.3469, 0.2497, 0.3713, 0.2434, 0.3999, 0.3056, 0.3469, 0.2497, 0.3254, 0.1978, 0.3466, 0.1886, 0.3713, 0.2434, 0.3254, 0.1978, 0.3029, 0.146, 0.325, 0.1331, 0.3466, 0.1886, 0.3029, 0.146, 0.2812, 0.09359, 0.3039, 0.07181, 0.325, 0.1331, 0.3945, 0.2375, 0.4064, 0.3135, 0.3999, 0.3056, 0.3713, 0.2434, 0.2571, 0.08924, 0.3048, 0.06403, 0.3039, 0.07181, 0.2812, 0.09359, 0.256, 0.1498, 0.2571, 0.08924, 0.2812, 0.09359, 0.3029, 0.146, 0.3308, 0.3064, 0.2961, 0.2603, 0.3469, 0.2497, 0.3684, 0.3013, 0.3752, 0.1762, 0.3945, 0.2375, 0.3713, 0.2434, 0.3466, 0.1886, 0.2961, 0.2603, 0.2694, 0.2078, 0.3254, 0.1978, 0.3469, 0.2497, 0.3065, 0.5461, 0.3237, 0.5027, 0.3441, 0.5103, 0.3284, 0.5635, 0.3237, 0.5027, 0.34, 0.4559, 0.3607, 0.4623, 0.3441, 0.5103, 0.34, 0.4559, 0.3547, 0.4026, 0.3804, 0.4092, 0.3607, 0.4623, 0.3547, 0.4026, 0.367, 0.3407, 0.4059, 0.3399, 0.3804, 0.4092, 0.3308, 0.3064, 0.4064, 0.3135, 0.4059, 0.3399, 0.367, 0.3407, 0.3158, 0.3631, 0.3308, 0.3064, 0.367, 0.3407, 0.3547, 0.4026, 0.256, 0.5237, 0.275, 0.4706, 0.3237, 0.5027, 0.3065, 0.5461, 0.3804, 0.4618, 0.3582, 0.513, 0.3441, 0.5103, 0.3607, 0.4623, 0.275, 0.4706, 0.2948, 0.4168, 0.34, 0.4559, 0.3237, 0.5027, 0.4002, 0.4064, 0.3804, 0.4618, 0.3607, 0.4623, 0.3804, 0.4092, 0.7793, 0.3765, 0.7327, 0.3734, 0.7335, 0.3533, 0.7803, 0.3609, 0.7327, 0.3734, 0.6799, 0.3721, 0.6752, 0.3425, 0.7335, 0.3533, 0.8814, 0.3851, 0.8273, 0.3807, 0.8289, 0.3596, 0.889, 0.3552, 0.8273, 0.3807, 0.7793, 0.3765, 0.7803, 0.3609, 0.8289, 0.3596, 0.8455, 0.4305, 0.7879, 0.433, 0.7793, 0.3765, 0.8273, 0.3807, 0.729, 0.3398, 0.7817, 0.3425, 0.7803, 0.3609, 0.7335, 0.3533, 0.8988, 0.3503, 0.9035, 0.428, 0.8814, 0.3851, 0.889, 0.3552, 0.8351, 0.3461, 0.8988, 0.3503, 0.889, 0.3552, 0.8289, 0.3596, 0.7879, 0.433, 0.7304, 0.4288, 0.7327, 0.3734, 0.7793, 0.3765, 0.6664, 0.3373, 0.729, 0.3398, 0.7335, 0.3533, 0.6752, 0.3425, 0.2396, 0.01332, 0.2396, 0.63, 0.2236, 0.6295, 0.2235, 0.01273, 0.2235, 0.01273, 0.2236, 0.6295, 0.2077, 0.6285, 0.2076, 0.01124, 0.2076, 0.01124, 0.2077, 0.6285, 0.1918, 0.6272, 0.1917, 0.009065, 0.1917, 0.009065, 0.1918, 0.6272, 0.1759, 0.6256, 0.1759, 0.006539, 0.1759, 0.006539, 0.1759, 0.6256, 0.16, 0.624, 0.16, 0.004043, 0.16, 0.004043, 0.16, 0.624, 0.144, 0.6228, 0.1441, 0.001959, 0.1441, 0.001959, 0.144, 0.6228, 0.128, 0.6219, 0.1282, 0.0006013, 0.1282, 0.0006013, 0.128, 0.6219, 0.1119, 0.6217, 0.1121, 0.000187, 0.1121, 0.000187, 0.1119, 0.6217, 0.09582, 0.622, 0.0961, 0.0007675, 0.0961, 0.0007675, 0.09582, 0.622, 0.0798, 0.623, 0.08014, 0.002254, 0.08014, 0.002254, 0.0798, 0.623, 0.06384, 0.6243, 0.06425, 0.00442, 0.06425, 0.00442, 0.06384, 0.6243, 0.04794, 0.6259, 0.04842, 0.006934, 0.04842, 0.006934, 0.04794, 0.6259, 0.03204, 0.6275, 0.03258, 0.009413, 0.03258, 0.009413, 0.03204, 0.6275, 0.01614, 0.6288, 0.01668, 0.01148, 0.01668, 0.01148, 0.01614, 0.6288, 0.000187, 0.6297, 0.0007053, 0.01281, 0.2556, 0.0129, 0.2556, 0.6298, 0.2396, 0.63, 0.2396, 0.01332, 0.2396, 0.63, 0.2367, 0.8218, 0.2208, 0.8215, 0.2236, 0.6295, 0.2236, 0.6295, 0.2208, 0.8215, 0.2049, 0.8209, 0.2077, 0.6285, 0.2077, 0.6285, 0.2049, 0.8209, 0.1892, 0.8201, 0.1918, 0.6272, 0.1918, 0.6272, 0.1892, 0.8201, 0.1736, 0.8191, 0.1759, 0.6256, 0.1759, 0.6256, 0.1736, 0.8191, 0.1583, 0.8181, 0.16, 0.624, 0.16, 0.624, 0.1583, 0.8181, 0.1429, 0.8173, 0.144, 0.6228, 0.144, 0.6228, 0.1429, 0.8173, 0.1276, 0.8167, 0.128, 0.6219, 0.128, 0.6219, 0.1276, 0.8167, 0.1122, 0.8165, 0.1119, 0.6217, 0.1119, 0.6217, 0.1122, 0.8165, 0.09681, 0.8167, 0.09582, 0.622, 0.09582, 0.622, 0.09681, 0.8167, 0.08147, 0.8173, 0.0798, 0.623, 0.0798, 0.623, 0.08147, 0.8173, 0.06614, 0.8181, 0.06384, 0.6243, 0.06384, 0.6243, 0.06614, 0.8181, 0.05078, 0.8191, 0.04794, 0.6259, 0.04794, 0.6259, 0.05078, 0.8191, 0.0353, 0.8201, 0.03204, 0.6275, 0.03204, 0.6275, 0.0353, 0.8201, 0.01963, 0.8209, 0.01614, 0.6288, 0.01614, 0.6288, 0.01963, 0.8209, 0.003798, 0.8215, 0.000187, 0.6297, 0.2556, 0.6298, 0.2527, 0.8217, 0.2367, 0.8218, 0.2396, 0.63])
me_cylinder_003.materials.append(mat_tulip)
me_cylinder_003.update()

# ---- objects
ob_vase = bpy.data.objects.new('Vase', me_cylinder)
ob_tulip = bpy.data.objects.new('Tulip', me_cylinder_001)
ob_tulip_001 = bpy.data.objects.new('Tulip.001', me_cylinder_002)
ob_tulip_002 = bpy.data.objects.new('Tulip.002', me_cylinder_003)

# ---- transforms, parenting, visibility, modifiers, constraints
ob_vase.location = (0.0, 0.0, 0.0)
ob_tulip.location = (0.0, 0.0, 0.0)
ob_tulip_001.location = (0.0, 0.0, 0.0)
ob_tulip_002.location = (0.0, 0.0, 0.0)

# ---- collection membership
col_collection.objects.link(ob_vase)
col_collection.objects.link(ob_tulip)
col_collection.objects.link(ob_tulip_001)
col_collection.objects.link(ob_tulip_002)

# ---- scene / render settings (as saved in the file)
scene.frame_start = 1; scene.frame_end = 250; scene.frame_set(0)
scene.render.engine = 'BLENDER_EEVEE_NEXT'
scene.render.bake_bias = 0.0
scene.render.bake_samples = 0
scene.cycles.sampling_pattern = 'TABULATED_SOBOL'
scene.eevee.use_volume_custom_range = False
bpy.context.view_layer.update()

# ---- added for rendering (the .blend has no active camera and no usable light): camera, sun
cam_auto = bpy.data.cameras.new('AutoCamera')
cam_auto.lens = 50.0
cam_auto.sensor_width = 36.0
cam_auto.clip_end = 1000.0
ob_auto_camera = bpy.data.objects.new('AutoCamera', cam_auto)
scene.collection.objects.link(ob_auto_camera)
ob_auto_camera.location = (0.435493, -0.525996, 0.421141)
ob_auto_camera.rotation_euler = (1.09748, -7.21219e-08, 0.694738)
scene.camera = ob_auto_camera
light_auto_sun = bpy.data.lights.new('AutoSun', 'SUN')
light_auto_sun.energy = 3.0
light_auto_sun.angle = 0.0523599
ob_auto_sun = bpy.data.objects.new('AutoSun', light_auto_sun)
scene.collection.objects.link(ob_auto_sun)
ob_auto_sun.rotation_euler = (0.872665, 0.174533, 0.523599)
bpy.context.view_layer.update()
